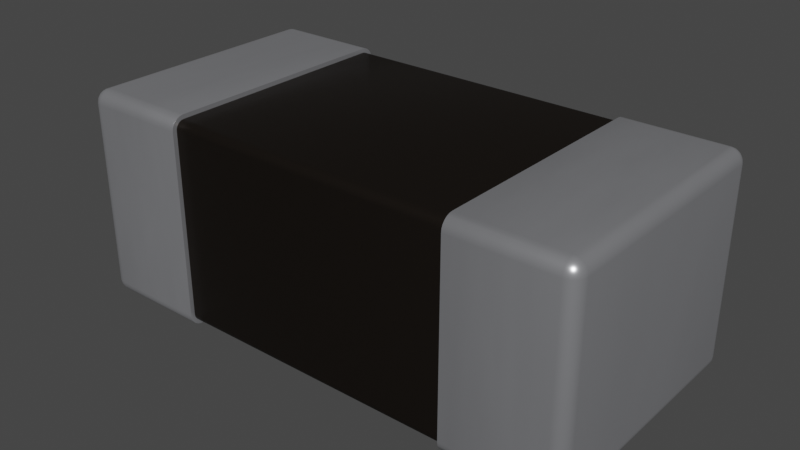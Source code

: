 # Source: BEADC3216X130N.blend  (saved by Blender 4.1.23; exported with 4.5.12 LTS)
import bpy
from mathutils import Matrix  # noqa: F401  (used for matrix-valued properties, if any)

bpy.ops.wm.read_factory_settings(use_empty=True)
scene = bpy.context.scene
scene.name = 'Scene'

# ---- collections
col_collection = bpy.data.collections.new('Collection'); scene.collection.children.link(col_collection)

# ---- materials (node trees are filled in below, after node groups)
mat_metal_pins = bpy.data.materials.new('metal_pins')
mat_metal_pins.use_transparent_shadow = False
mat_metal_pins.preview_render_type = 'CUBE'
mat_res_ceramic = bpy.data.materials.new('res_ceramic')
mat_res_ceramic.use_transparent_shadow = False
mat_res_ceramic.preview_render_type = 'CUBE'

# ---- node groups
ng_auto_smooth = bpy.data.node_groups.new('Auto Smooth', 'GeometryNodeTree')
_s = ng_auto_smooth.interface.new_socket(name='Geometry', in_out='OUTPUT', socket_type='NodeSocketGeometry')
_s = ng_auto_smooth.interface.new_socket(name='Geometry', in_out='INPUT', socket_type='NodeSocketGeometry')
_s = ng_auto_smooth.interface.new_socket(name='Angle', in_out='INPUT', socket_type='NodeSocketFloat')
_s.subtype = 'ANGLE'
_s.min_value = 0.0
_s.max_value = 3.142
ng_auto_smooth.is_modifier = True
_N = ng_auto_smooth.nodes; _L = ng_auto_smooth.links
n0 = _N.new('NodeGroupOutput'); n0.name = 'Group Output'; n0.location = (480, -100)
n1 = _N.new('NodeGroupInput'); n1.name = 'Group Input'; n1.location = (-420, -300)
n2 = _N.new('NodeGroupInput'); n2.name = 'Group Input.001'; n2.location = (-60, -100)
n3 = _N.new('GeometryNodeSetShadeSmooth'); n3.name = 'Set Shade Smooth'; n3.location = (120, -100)
n3.domain = 'EDGE'
n4 = _N.new('GeometryNodeSetShadeSmooth'); n4.name = 'Set Shade Smooth.001'; n4.location = (300, -100)
n5 = _N.new('GeometryNodeInputMeshEdgeAngle'); n5.name = 'Edge Angle'; n5.location = (-420, -220)
n6 = _N.new('GeometryNodeInputEdgeSmooth'); n6.name = 'Is Edge Smooth'; n6.location = (-60, -160)
n7 = _N.new('GeometryNodeInputShadeSmooth'); n7.name = 'Is Face Smooth'; n7.location = (-240, -340)
n8 = _N.new('FunctionNodeBooleanMath'); n8.name = 'Boolean Math'; n8.location = (-60, -220)
n9 = _N.new('FunctionNodeCompare'); n9.name = 'Compare'; n9.location = (-240, -180)
n9.operation = 'LESS_EQUAL'
_L.new(n5.outputs[0], n9.inputs[0])
_L.new(n4.outputs[0], n0.inputs[0])
_L.new(n1.outputs[1], n9.inputs[1])
_L.new(n9.outputs[0], n8.inputs[0])
_L.new(n7.outputs[0], n8.inputs[1])
_L.new(n2.outputs[0], n3.inputs[0])
_L.new(n6.outputs[0], n3.inputs[1])
_L.new(n3.outputs[0], n4.inputs[0])
_L.new(n8.outputs[0], n3.inputs[2])
n0.is_active_output = True

# ---- material node trees
mat_metal_pins.use_nodes = True; mat_metal_pins.node_tree.nodes.clear()
_N = mat_metal_pins.node_tree.nodes; _L = mat_metal_pins.node_tree.links
n0 = _N.new('ShaderNodeMapping'); n0.name = 'Mapping'; n0.location = (-1447, -91)
n0.inputs[3].default_value = (4.8, 1.2, 1.1)
n1 = _N.new('ShaderNodeBsdfPrincipled'); n1.name = 'Principled BSDF'; n1.location = (-560, 254)
n1.distribution = 'GGX'
n1.subsurface_method = 'BURLEY'
n1.inputs[1].default_value = 0.7818
n1.inputs[2].default_value = 0.2886
n1.inputs[3].default_value = 1.45
n1.inputs[13].default_value = 0.0
n1.inputs[27].default_value = (0.0, 0.0, 0.0, 1.0)
n1.inputs[28].default_value = 1.0
n2 = _N.new('ShaderNodeOutputMaterial'); n2.name = 'Material Output.002'; n2.location = (-205, 253)
n2.width = 213
n3 = _N.new('ShaderNodeTexNoise'); n3.name = 'Noise Texture.002'; n3.location = (-1228, -73)
n3.inputs[2].default_value = 0.1
n3.inputs[3].default_value = 7.0
n3.inputs[4].default_value = 0.6
n3.inputs[8].default_value = 0.4
n4 = _N.new('ShaderNodeTexCoord'); n4.name = 'Texture Coordinate'; n4.location = (-1636, -116)
n5 = _N.new('ShaderNodeMix'); n5.name = 'Mix.001'; n5.location = (-921, 45)
n5.data_type = 'RGBA'
n5.inputs[6].default_value = (0.9398, 0.9547, 1.0, 1.0)
n5.inputs[7].default_value = (0.13, 0.1259, 0.1359, 1.0)
n6 = _N.new('ShaderNodeBump'); n6.name = 'Bump.001'; n6.location = (-1001, -227)
n6.inputs[0].default_value = 0.05
n6.inputs[1].default_value = 0.01
n6.inputs[2].default_value = 1.0
_L.new(n1.outputs[0], n2.inputs[0])
_L.new(n3.outputs[0], n6.inputs[3])
_L.new(n0.outputs[0], n3.inputs[0])
_L.new(n3.outputs[0], n5.inputs[0])
_L.new(n4.outputs[3], n0.inputs[0])
_L.new(n5.outputs[2], n1.inputs[0])
_L.new(n6.outputs[0], n1.inputs[5])
n2.is_active_output = True
mat_res_ceramic.use_nodes = True; mat_res_ceramic.node_tree.nodes.clear()
_N = mat_res_ceramic.node_tree.nodes; _L = mat_res_ceramic.node_tree.links
n0 = _N.new('ShaderNodeBsdfPrincipled'); n0.name = 'Principled BSDF'; n0.location = (10, 300)
n0.distribution = 'GGX'
n0.subsurface_method = 'BURLEY'
n0.inputs[0].default_value = (0.01731, 0.01365, 0.01099, 1.0)
n0.inputs[1].default_value = 0.5
n0.inputs[2].default_value = 0.2705
n0.inputs[3].default_value = 1.0
n0.inputs[14].default_value = (0.9777, 0.9776, 0.9775, 1.0)
n0.inputs[20].default_value = 0.06636
n0.inputs[27].default_value = (0.0, 0.0, 0.0, 1.0)
n0.inputs[28].default_value = 1.0
n1 = _N.new('ShaderNodeOutputMaterial'); n1.name = 'Material Output'; n1.location = (300, 300)
_L.new(n0.outputs[0], n1.inputs[0])
n1.is_active_output = True

# ---- world
world_world = bpy.data.worlds.new('World'); scene.world = world_world
world_world.use_nodes = True; world_world.node_tree.nodes.clear()
_N = world_world.node_tree.nodes; _L = world_world.node_tree.links
n0 = _N.new('ShaderNodeOutputWorld'); n0.name = 'World Output'; n0.location = (300, 300)
n1 = _N.new('ShaderNodeBackground'); n1.name = 'Background'; n1.location = (10, 300)
n1.inputs[0].default_value = (0.05088, 0.05088, 0.05088, 1.0)
_L.new(n1.outputs[0], n0.inputs[0])
n0.is_active_output = True
world_world.color = (0.05088, 0.05088, 0.05088)
world_world.use_sun_shadow = False
world_world.sun_shadow_jitter_overblur = 0.0

# ---- meshes
me_shape_9_indexedfaceset_006 = bpy.data.meshes.new('SHAPE_9_IndexedFaceSet.006')
me_shape_9_indexedfaceset_006.from_pydata([(-0.3543, 0.009225, 0.3057), (-0.3543, 0.001073, 0.2916), (-0.5984, 0.00422, 0.2992), (-0.6299, 0.0315, -0.2835), (-0.3543, 0.4803, 0.3149), (-0.3543, 0.0315, 0.3149), (-0.5984, 0.0315, 0.3149), (-0.3543, 0.02334, 0.3139), (-0.3543, 0.01575, 0.3107), (-0.3543, 0.00422, 0.2992), (-0.3543, 0.5026, 0.3057), (-0.3543, 0.4961, 0.3107), (-0.3543, 0.5118, -0.2835), (-0.3543, 0.5026, -0.3058), (-0.3543, 0.001073, -0.2916), (-0.3543, 0.00422, -0.2992), (-0.3543, 0.009225, -0.3058), (-0.3543, 0.01575, -0.3108), (-0.3543, 0.02334, -0.3139), (-0.5984, 0.4803, -0.315), (-0.3543, 0.0315, -0.315), (-0.5984, 0.5118, -0.2835), (-0.3543, -1.205e-12, 0.2834), (-0.3543, 0.5118, 0.2834), (-0.3543, 0.5107, 0.2916), (-0.3543, 0.5076, 0.2992), (-0.3543, 0.4885, 0.3139), (-0.5984, 0.4803, 0.3149), (-0.5984, 0.4885, 0.3139), (-0.5984, 0.4961, 0.3107), (-0.6141, 0.0315, 0.3107), (-0.6299, 0.4803, 0.2834), (-0.6288, 0.4803, 0.2916), (-0.6141, 0.4803, 0.3107), (-0.6065, 0.4803, 0.3139), (-0.6257, 0.4803, 0.2992), (-0.6207, 0.4803, 0.3057), (-0.5984, 0.5026, 0.3057), (-0.5984, 0.5076, 0.2992), (-0.5984, 0.5107, 0.2916), (-0.5984, 0.5118, 0.2834), (-0.6288, 0.4885, 0.2834), (-0.6257, 0.4961, 0.2834), (-0.6065, 0.5107, 0.2834), (-0.628, 0.49, 0.2881), (-0.6251, 0.49, 0.297), (-0.6196, 0.49, 0.3046), (-0.6226, 0.4988, 0.2913), (-0.612, 0.49, 0.3101), (-0.619, 0.4988, 0.2984), (-0.6167, 0.5058, 0.2863), (-0.6031, 0.49, 0.313), (-0.6134, 0.4988, 0.3041), (-0.6149, 0.5058, 0.2918), (-0.6063, 0.4988, 0.3077), (-0.6115, 0.5058, 0.2965), (-0.6077, 0.5103, 0.2864), (-0.6068, 0.5058, 0.2999), (-0.6063, 0.5103, 0.2892), (-0.6013, 0.5058, 0.3017), (-0.6041, 0.5103, 0.2913), (-0.6014, 0.5103, 0.2927), (-0.5984, -1.205e-12, 0.2834), (-0.5984, 0.001073, 0.2916), (-0.5984, 0.009225, 0.3057), (-0.5984, 0.01575, 0.3107), (-0.5984, 0.02334, 0.3139), (-0.6065, 0.0315, 0.3139), (-0.6207, 0.0315, 0.3057), (-0.6257, 0.0315, 0.2992), (-0.6288, 0.0315, 0.2916), (-0.6299, 0.0315, 0.2834), (-0.6065, 0.001073, 0.2834), (-0.6257, 0.01575, 0.2834), (-0.6288, 0.02334, 0.2834), (-0.608, 0.001542, 0.285), (-0.6071, 0.001542, 0.2879), (-0.6053, 0.001542, 0.2903), (-0.616, 0.006015, 0.2892), (-0.6028, 0.001542, 0.2921), (-0.6134, 0.006015, 0.2943), (-0.6236, 0.01298, 0.2874), (-0.5999, 0.001542, 0.293), (-0.6093, 0.006015, 0.2984), (-0.6211, 0.01298, 0.295), (-0.6041, 0.006015, 0.301), (-0.6164, 0.01298, 0.3015), (-0.6269, 0.02176, 0.2927), (-0.61, 0.01298, 0.3061), (-0.6226, 0.02176, 0.301), (-0.6024, 0.01298, 0.3086), (-0.616, 0.02176, 0.3077), (-0.6077, 0.02176, 0.3119), (-0.3543, 0.4803, -0.315), (-0.3543, 0.4885, -0.3139), (-0.3543, 0.4961, -0.3108), (-0.3543, 0.5076, -0.2992), (-0.3543, 0.5107, -0.2916), (-0.5984, 0.4961, -0.3108), (-0.6207, 0.5026, 0.2834), (-0.6141, 0.5076, 0.2834), (-0.6257, 0.4961, -0.2835), (-0.6141, 0.00422, 0.2834), (-0.6207, 0.009225, 0.2834), (-0.6065, 0.001073, -0.2835), (-0.6141, 0.00422, -0.2835), (-0.6207, 0.009225, -0.2835), (-0.6257, 0.01575, -0.2835), (-0.3543, -1.205e-12, -0.2835), (-0.5984, -1.205e-12, -0.2835), (-0.5984, 0.02334, -0.3139), (-0.6288, 0.4885, -0.2835), (-0.6207, 0.5026, -0.2835), (-0.6141, 0.5076, -0.2835), (-0.6065, 0.5107, -0.2835), (-0.5984, 0.5107, -0.2916), (-0.5984, 0.5076, -0.2992), (-0.5984, 0.5026, -0.3058), (-0.5984, 0.4885, -0.3139), (-0.6288, 0.4803, -0.2916), (-0.6141, 0.4803, -0.3108), (-0.6065, 0.4803, -0.3139), (-0.5984, 0.49, -0.3134), (-0.6086, 0.49, -0.3116), (-0.594, 0.4988, -0.3086), (-0.5865, 0.5058, -0.2977), (-0.5893, 0.5103, -0.2868), (-0.6177, 0.49, -0.3064), (-0.6028, 0.4988, -0.3086), (-0.5921, 0.5058, -0.3009), (-0.5909, 0.5103, -0.2897), (-0.6243, 0.49, -0.2985), (-0.6111, 0.4988, -0.3056), (-0.5984, 0.5058, -0.302), (-0.5935, 0.5103, -0.2919), (-0.6279, 0.49, -0.2887), (-0.6179, 0.4988, -0.2999), (-0.6047, 0.5058, -0.3009), (-0.5967, 0.5103, -0.2931), (-0.6223, 0.4988, -0.2922), (-0.6103, 0.5058, -0.2977), (-0.6001, 0.5103, -0.2931), (-0.6144, 0.5058, -0.2927), (-0.6033, 0.5103, -0.2919), (-0.6166, 0.5058, -0.2867), (-0.6059, 0.5103, -0.2897), (-0.6075, 0.5103, -0.2868), (-0.5984, 0.0315, -0.315), (-0.5984, 0.01575, -0.3108), (-0.5984, 0.009225, -0.3058), (-0.5984, 0.00422, -0.2992), (-0.5984, 0.001073, -0.2916), (-0.6288, 0.02334, -0.2835), (-0.6207, 0.0315, -0.3058), (-0.59, 0.001542, -0.2884), (-0.5921, 0.001542, -0.2909), (-0.5951, 0.001542, -0.2926), (-0.5984, 0.001542, -0.2932), (-0.5891, 0.006015, -0.2995), (-0.6017, 0.001542, -0.2926), (-0.5952, 0.006015, -0.3017), (-0.6047, 0.001542, -0.2909), (-0.6016, 0.006015, -0.3017), (-0.5897, 0.01298, -0.3074), (-0.6068, 0.001542, -0.2884), (-0.6077, 0.006015, -0.2995), (-0.5984, 0.01298, -0.309), (-0.608, 0.001542, -0.2852), (-0.6126, 0.006015, -0.2954), (-0.6071, 0.01298, -0.3074), (-0.5932, 0.02176, -0.313), (-0.6158, 0.006015, -0.2898), (-0.6148, 0.01298, -0.303), (-0.6036, 0.02176, -0.313), (-0.6205, 0.01298, -0.2962), (-0.6134, 0.02176, -0.3094), (-0.6235, 0.01298, -0.2879), (-0.6213, 0.02176, -0.3027), (-0.6265, 0.02176, -0.2937), (-0.6299, 0.4803, -0.2835), (-0.6257, 0.4803, -0.2992), (-0.6207, 0.4803, -0.3058), (-0.6065, 0.0315, -0.3139), (-0.6141, 0.0315, -0.3108), (-0.6257, 0.0315, -0.2992), (-0.6288, 0.0315, -0.2916), (0.6299, 0.4803, -0.2835), (0.3544, -1.205e-12, -0.2835), (0.3544, 0.001073, -0.2916), (0.3544, 0.00422, -0.2992), (0.3544, 0.009225, -0.3058), (0.3544, 0.02334, -0.3139), (0.3544, 0.4961, -0.3108), (0.3544, 0.5026, -0.3058), (0.3544, 0.5118, -0.2835), (0.3544, 0.5107, 0.2916), (0.3544, 0.5076, 0.2992), (0.3544, 0.5026, 0.3057), (0.3544, 0.4885, 0.3139), (0.3544, 0.4803, 0.3149), (0.3544, 0.01575, 0.3107), (0.3544, 0.009225, 0.3057), (0.3544, 0.00422, 0.2992), (0.3544, 0.0315, -0.315), (0.5985, 0.0315, -0.315), (0.3544, 0.4803, -0.315), (0.5985, 0.5118, -0.2835), (0.3544, -1.205e-12, 0.2834), (0.5985, -1.205e-12, 0.2834), (0.3544, 0.5118, 0.2834), (0.3544, 0.4961, 0.3107), (0.5985, 0.4803, 0.3149), (0.5985, 0.4885, 0.3139), (0.5985, 0.5107, 0.2916), (0.5985, 0.0315, 0.3149), (0.6142, 0.0315, 0.3107), (0.6257, 0.0315, 0.2992), (0.6289, 0.4803, 0.2916), (0.6257, 0.4803, 0.2992), (0.6207, 0.4803, 0.3057), (0.6142, 0.4803, 0.3107), (0.3544, 0.0315, 0.3149), (0.3544, 0.02334, 0.3139), (0.3544, 0.001073, 0.2916), (0.5985, 0.001073, 0.2916), (0.5985, 0.01575, 0.3107), (0.5985, 0.02334, 0.3139), (0.6299, 0.4803, 0.2834), (0.6066, 0.4803, 0.3139), (0.6289, 0.4885, 0.2834), (0.6257, 0.4961, 0.2834), (0.6142, 0.5076, 0.2834), (0.5985, 0.5118, 0.2834), (0.5985, 0.4961, 0.3107), (0.5985, 0.5026, 0.3057), (0.5985, 0.5076, 0.2992), (0.6081, 0.5103, 0.285), (0.6071, 0.5103, 0.2879), (0.6053, 0.5103, 0.2903), (0.6161, 0.5058, 0.2892), (0.6029, 0.5103, 0.2921), (0.6134, 0.5058, 0.2943), (0.6236, 0.4988, 0.2874), (0.6, 0.5103, 0.293), (0.6093, 0.5058, 0.2984), (0.6212, 0.4988, 0.295), (0.6042, 0.5058, 0.301), (0.6165, 0.4988, 0.3015), (0.6269, 0.49, 0.2927), (0.61, 0.4988, 0.3061), (0.6227, 0.49, 0.301), (0.6024, 0.4988, 0.3086), (0.6161, 0.49, 0.3077), (0.6077, 0.49, 0.3119), (0.5985, 0.00422, 0.2992), (0.5985, 0.009225, 0.3057), (0.6066, 0.001073, 0.2834), (0.6207, 0.009225, 0.2834), (0.6066, 0.0315, 0.3139), (0.6207, 0.0315, 0.3057), (0.6289, 0.0315, 0.2916), (0.628, 0.02176, 0.2881), (0.6251, 0.02176, 0.297), (0.6196, 0.02176, 0.3046), (0.6227, 0.01298, 0.2913), (0.6121, 0.02176, 0.3101), (0.6191, 0.01298, 0.2984), (0.6167, 0.006015, 0.2863), (0.6031, 0.02176, 0.313), (0.6134, 0.01298, 0.3041), (0.6149, 0.006015, 0.2918), (0.6063, 0.01298, 0.3077), (0.6115, 0.006015, 0.2965), (0.6077, 0.001542, 0.2864), (0.6069, 0.006015, 0.2999), (0.6063, 0.001542, 0.2892), (0.6013, 0.006015, 0.3017), (0.6042, 0.001542, 0.2913), (0.6015, 0.001542, 0.2927), (0.3544, 0.4885, -0.3139), (0.3544, 0.5076, -0.2992), (0.3544, 0.5107, -0.2916), (0.5985, 0.5107, -0.2916), (0.5985, 0.5026, -0.3058), (0.6207, 0.5026, 0.2834), (0.6066, 0.5107, 0.2834), (0.6289, 0.4885, -0.2835), (0.6142, 0.5076, -0.2835), (0.6142, 0.00422, 0.2834), (0.6257, 0.01575, 0.2834), (0.6289, 0.02334, 0.2834), (0.6299, 0.0315, 0.2834), (0.6142, 0.00422, -0.2835), (0.6207, 0.009225, -0.2835), (0.6257, 0.01575, -0.2835), (0.6289, 0.02334, -0.2835), (0.3544, 0.01575, -0.3108), (0.5985, 0.02334, -0.3139), (0.5985, 0.001073, -0.2916), (0.6257, 0.4961, -0.2835), (0.6207, 0.5026, -0.2835), (0.6066, 0.5107, -0.2835), (0.6289, 0.4803, -0.2916), (0.6257, 0.4803, -0.2992), (0.6207, 0.4803, -0.3058), (0.6066, 0.4803, -0.3139), (0.5985, 0.5076, -0.2992), (0.5985, 0.4961, -0.3108), (0.5985, 0.4885, -0.3139), (0.59, 0.5103, -0.2884), (0.5922, 0.5103, -0.2909), (0.5951, 0.5103, -0.2926), (0.5985, 0.5103, -0.2932), (0.6018, 0.5103, -0.2926), (0.5952, 0.5058, -0.3017), (0.6047, 0.5103, -0.2909), (0.6017, 0.5058, -0.3017), (0.5897, 0.4988, -0.3074), (0.6069, 0.5103, -0.2884), (0.6077, 0.5058, -0.2995), (0.5985, 0.4988, -0.309), (0.608, 0.5103, -0.2852), (0.6126, 0.5058, -0.2954), (0.6072, 0.4988, -0.3074), (0.5933, 0.49, -0.313), (0.6158, 0.5058, -0.2898), (0.6148, 0.4988, -0.303), (0.6037, 0.49, -0.313), (0.6205, 0.4988, -0.2962), (0.6134, 0.49, -0.3094), (0.6235, 0.4988, -0.2879), (0.6214, 0.49, -0.3027), (0.6266, 0.49, -0.2937), (0.5985, -1.205e-12, -0.2835), (0.5985, 0.01575, -0.3108), (0.5985, 0.009225, -0.3058), (0.5985, 0.00422, -0.2992), (0.6066, 0.0315, -0.3139), (0.6207, 0.0315, -0.3058), (0.6289, 0.0315, -0.2916), (0.6066, 0.001073, -0.2835), (0.5985, 0.02176, -0.3134), (0.6087, 0.02176, -0.3116), (0.594, 0.01298, -0.3086), (0.5866, 0.006015, -0.2977), (0.5893, 0.001542, -0.2868), (0.6177, 0.02176, -0.3064), (0.6029, 0.01298, -0.3086), (0.5921, 0.006015, -0.3009), (0.591, 0.001542, -0.2897), (0.6244, 0.02176, -0.2985), (0.6112, 0.01298, -0.3056), (0.5985, 0.006015, -0.302), (0.5936, 0.001542, -0.2919), (0.628, 0.02176, -0.2887), (0.618, 0.01298, -0.2999), (0.6048, 0.006015, -0.3009), (0.5968, 0.001542, -0.2931), (0.6224, 0.01298, -0.2922), (0.6104, 0.006015, -0.2977), (0.6001, 0.001542, -0.2931), (0.6145, 0.006015, -0.2927), (0.6033, 0.001542, -0.2919), (0.6167, 0.006015, -0.2867), (0.6059, 0.001542, -0.2897), (0.6076, 0.001542, -0.2868), (0.6142, 0.4803, -0.3108), (0.5985, 0.4803, -0.315), (0.6299, 0.0315, -0.2835), (0.6142, 0.0315, -0.3108), (0.6257, 0.0315, -0.2992), (0.3544, 0.4952, 0.2983), (0.3544, 0.4908, 0.3016), (0.3544, 0.4857, 0.3037), (0.3544, 0.4803, 0.3044), (0.3544, 0.02606, 0.3037), (0.3544, 0.021, 0.3016), (0.3544, 0.01331, 0.2939), (0.3544, 0.01121, -0.2889), (0.3544, 0.01331, -0.294), (0.3544, 0.01665, -0.2983), (0.3544, 0.0315, -0.3045), (0.3544, 0.4857, -0.3038), (0.3544, 0.4908, -0.3017), (0.3544, 0.4952, -0.2983), (0.3544, 0.4985, -0.294), (0.3544, 0.5006, -0.2889), (-0.3543, 0.0315, 0.3044), (-0.3543, 0.02606, 0.3037), (-0.3543, 0.021, 0.3016), (-0.3543, 0.01331, 0.2939), (-0.3543, 0.0105, -0.2835), (-0.3543, 0.01331, -0.294), (-0.3543, 0.0315, -0.3045), (-0.3543, 0.4803, -0.3045), (-0.3543, 0.4857, -0.3038), (-0.3543, 0.4908, -0.3017), (-0.3543, 0.5006, -0.2889), (-0.3543, 0.5013, -0.2835), (-0.3543, 0.4985, 0.2939), (-0.3543, 0.4952, 0.2983), (0.3544, 0.5013, -0.2835), (0.3544, 0.4803, -0.3045), (-0.3543, 0.4952, -0.2983), (-0.3543, 0.4985, -0.294), (0.3544, 0.0105, -0.2835), (0.3544, 0.021, -0.3017), (0.3544, 0.02606, -0.3038), (-0.3543, 0.01121, -0.2889), (-0.3543, 0.01665, -0.2983), (-0.3543, 0.021, -0.3017), (-0.3543, 0.02606, -0.3038), (0.3544, 0.0105, 0.2834), (0.3544, 0.01665, 0.2983), (0.3544, 0.01121, 0.2889), (-0.3543, 0.01665, 0.2983), (-0.3543, 0.01121, 0.2889), (-0.3543, 0.0105, 0.2834), (0.3544, 0.0315, 0.3044), (0.3544, 0.5013, 0.2834), (0.3544, 0.5006, 0.2889), (0.3544, 0.4985, 0.2939), (-0.3543, 0.5013, 0.2834), (-0.3543, 0.5006, 0.2889), (-0.3543, 0.4908, 0.3016), (-0.3543, 0.4857, 0.3037), (-0.3543, 0.4803, 0.3044)], [], [(7, 5, 6), (7, 6, 66), (8, 66, 65), (8, 7, 66), (0, 65, 64), (0, 8, 65), (9, 64, 2), (9, 0, 64), (1, 2, 63), (1, 9, 2), (22, 63, 62), (22, 1, 63), (179, 71, 31), (179, 3, 71), (27, 5, 4), (27, 6, 5), (108, 14, 15), (20, 15, 16), (20, 16, 17), (20, 17, 18), (20, 108, 15), (95, 93, 94), (97, 95, 13), (97, 13, 96), (12, 20, 93), (12, 93, 95), (12, 108, 20), (12, 95, 97), (8, 0, 9), (7, 9, 1), (7, 1, 22), (7, 8, 9), (5, 7, 22), (23, 22, 108), (23, 108, 12), (4, 22, 23), (4, 5, 22), (11, 23, 24), (11, 26, 4), (11, 4, 23), (10, 24, 25), (10, 11, 24), (93, 147, 19), (93, 20, 147), (23, 12, 21), (23, 21, 40), (22, 109, 108), (22, 62, 109), (28, 4, 26), (28, 27, 4), (29, 26, 11), (29, 28, 26), (37, 11, 10), (37, 29, 11), (38, 10, 25), (38, 37, 10), (39, 25, 24), (39, 38, 25), (40, 24, 23), (40, 39, 24), (67, 6, 27), (67, 27, 34), (30, 34, 33), (30, 67, 34), (68, 33, 36), (68, 30, 33), (69, 36, 35), (69, 68, 36), (70, 35, 32), (70, 69, 35), (71, 32, 31), (71, 70, 32), (41, 31, 32), (28, 34, 27), (44, 42, 41), (44, 41, 32), (45, 32, 35), (45, 44, 32), (46, 35, 36), (46, 36, 33), (46, 45, 35), (47, 99, 42), (47, 42, 44), (47, 44, 45), (48, 33, 34), (48, 46, 33), (49, 47, 45), (49, 45, 46), (50, 100, 99), (50, 99, 47), (51, 28, 29), (51, 34, 28), (51, 48, 34), (52, 49, 46), (52, 46, 48), (53, 47, 49), (53, 50, 47), (54, 29, 37), (54, 52, 48), (54, 51, 29), (54, 48, 51), (55, 49, 52), (55, 53, 49), (56, 43, 100), (56, 40, 43), (56, 100, 50), (56, 50, 53), (57, 52, 54), (57, 55, 52), (58, 40, 56), (58, 53, 55), (58, 56, 53), (59, 37, 38), (59, 54, 37), (59, 57, 54), (60, 40, 58), (60, 55, 57), (60, 58, 55), (61, 38, 39), (61, 39, 40), (61, 40, 60), (61, 59, 38), (61, 57, 59), (61, 60, 57), (70, 71, 74), (6, 67, 66), (75, 72, 62), (75, 102, 72), (76, 75, 62), (77, 76, 62), (78, 103, 102), (78, 75, 76), (78, 102, 75), (79, 77, 62), (80, 76, 77), (80, 78, 76), (81, 73, 103), (81, 103, 78), (82, 62, 63), (82, 63, 2), (82, 79, 62), (83, 77, 79), (83, 80, 77), (84, 78, 80), (84, 81, 78), (85, 2, 64), (85, 83, 79), (85, 82, 2), (85, 79, 82), (86, 80, 83), (86, 84, 80), (87, 69, 70), (87, 74, 73), (87, 70, 74), (87, 73, 81), (87, 81, 84), (88, 83, 85), (88, 86, 83), (89, 68, 69), (89, 69, 87), (89, 84, 86), (89, 87, 84), (90, 64, 65), (90, 88, 85), (90, 85, 64), (91, 30, 68), (91, 68, 89), (91, 86, 88), (91, 89, 86), (92, 65, 66), (92, 67, 30), (92, 66, 67), (92, 30, 91), (92, 90, 65), (92, 88, 90), (92, 91, 88), (94, 93, 19), (94, 19, 118), (95, 118, 98), (95, 94, 118), (13, 117, 116), (13, 98, 117), (13, 95, 98), (96, 13, 116), (97, 116, 115), (97, 96, 116), (12, 115, 21), (12, 97, 115), (111, 31, 41), (111, 179, 31), (101, 41, 42), (101, 111, 41), (112, 42, 99), (112, 101, 42), (113, 99, 100), (113, 112, 99), (114, 100, 43), (114, 113, 100), (21, 43, 40), (21, 114, 43), (71, 3, 152), (74, 152, 107), (74, 71, 152), (73, 107, 106), (73, 74, 107), (103, 106, 105), (103, 73, 106), (102, 105, 104), (102, 103, 105), (72, 104, 109), (72, 102, 104), (62, 72, 109), (110, 20, 18), (110, 147, 20), (148, 18, 17), (148, 110, 18), (149, 17, 16), (149, 148, 17), (150, 16, 15), (150, 149, 16), (151, 15, 14), (151, 150, 15), (109, 14, 108), (109, 151, 14), (111, 119, 179), (122, 98, 118), (122, 118, 19), (122, 19, 121), (123, 121, 120), (123, 122, 121), (124, 117, 98), (124, 98, 122), (125, 116, 117), (126, 115, 116), (127, 120, 181), (127, 123, 120), (128, 122, 123), (128, 124, 122), (129, 125, 117), (129, 117, 124), (130, 21, 115), (130, 116, 125), (130, 126, 116), (130, 115, 126), (131, 180, 119), (131, 181, 180), (131, 127, 181), (132, 128, 123), (132, 123, 127), (133, 129, 124), (133, 124, 128), (134, 21, 130), (134, 125, 129), (134, 130, 125), (135, 111, 101), (135, 119, 111), (135, 131, 119), (136, 127, 131), (136, 132, 127), (137, 128, 132), (137, 133, 128), (138, 21, 134), (138, 129, 133), (138, 134, 129), (139, 101, 112), (139, 136, 131), (139, 135, 101), (139, 131, 135), (140, 132, 136), (140, 137, 132), (141, 138, 133), (141, 133, 137), (141, 21, 138), (142, 136, 139), (142, 140, 136), (143, 21, 141), (143, 137, 140), (143, 141, 137), (144, 112, 113), (144, 139, 112), (144, 142, 139), (145, 143, 140), (145, 21, 143), (145, 140, 142), (146, 144, 113), (146, 142, 144), (146, 21, 145), (146, 113, 114), (146, 114, 21), (146, 145, 142), (3, 185, 152), (154, 150, 151), (154, 151, 109), (155, 154, 109), (155, 150, 154), (156, 155, 109), (157, 156, 109), (158, 149, 150), (158, 155, 156), (158, 150, 155), (159, 157, 109), (160, 156, 157), (160, 158, 156), (161, 159, 109), (162, 160, 157), (162, 157, 159), (163, 148, 149), (163, 149, 158), (163, 158, 160), (164, 161, 109), (165, 159, 161), (165, 162, 159), (166, 160, 162), (166, 163, 160), (167, 109, 104), (167, 104, 105), (167, 164, 109), (168, 161, 164), (168, 165, 161), (169, 162, 165), (169, 166, 162), (170, 147, 110), (170, 110, 148), (170, 148, 163), (170, 163, 166), (171, 105, 106), (171, 168, 164), (171, 167, 105), (171, 164, 167), (172, 165, 168), (172, 169, 165), (173, 182, 147), (173, 147, 170), (173, 166, 169), (173, 170, 166), (174, 168, 171), (174, 172, 168), (175, 183, 182), (175, 153, 183), (175, 182, 173), (175, 169, 172), (175, 173, 169), (176, 106, 107), (176, 171, 106), (176, 174, 171), (177, 175, 172), (177, 184, 153), (177, 153, 175), (177, 172, 174), (178, 176, 107), (178, 174, 176), (178, 177, 174), (178, 107, 152), (178, 185, 184), (178, 184, 177), (178, 152, 185), (185, 179, 119), (185, 119, 180), (185, 3, 179), (184, 180, 181), (184, 185, 180), (153, 184, 181), (183, 181, 120), (183, 153, 181), (182, 120, 121), (182, 183, 120), (147, 121, 19), (147, 182, 121), (368, 227, 291), (368, 186, 227), (214, 199, 221), (214, 211, 199), (205, 192, 279), (205, 193, 192), (205, 280, 193), (205, 281, 280), (205, 194, 281), (189, 296, 190), (189, 191, 296), (189, 203, 191), (188, 203, 189), (187, 205, 203), (187, 194, 205), (187, 203, 188), (197, 195, 209), (197, 196, 195), (210, 197, 209), (199, 198, 210), (199, 210, 209), (207, 209, 194), (207, 194, 187), (221, 209, 207), (221, 199, 209), (200, 222, 221), (200, 207, 223), (200, 221, 207), (201, 223, 202), (201, 200, 223), (203, 367, 204), (203, 205, 367), (232, 194, 209), (232, 206, 194), (208, 187, 333), (208, 207, 187), (213, 209, 195), (213, 232, 209), (235, 195, 196), (235, 196, 197), (235, 213, 195), (234, 197, 210), (234, 235, 197), (233, 234, 210), (212, 210, 198), (212, 198, 199), (212, 233, 210), (211, 212, 199), (291, 227, 217), (260, 291, 217), (216, 217, 218), (216, 218, 219), (216, 260, 217), (259, 216, 219), (215, 219, 220), (215, 220, 228), (215, 259, 219), (258, 228, 211), (258, 215, 228), (214, 258, 211), (207, 208, 224), (223, 224, 254), (223, 207, 224), (202, 254, 255), (202, 223, 254), (201, 255, 225), (201, 202, 255), (200, 225, 226), (200, 201, 225), (222, 226, 214), (222, 200, 226), (221, 222, 214), (217, 227, 229), (211, 228, 212), (236, 231, 285), (236, 285, 232), (237, 236, 232), (238, 237, 232), (239, 284, 231), (239, 236, 237), (239, 231, 236), (240, 238, 232), (241, 237, 238), (241, 239, 237), (242, 230, 284), (242, 284, 239), (243, 213, 235), (243, 232, 213), (243, 240, 232), (244, 238, 240), (244, 241, 238), (245, 239, 241), (245, 242, 239), (246, 235, 234), (246, 244, 240), (246, 243, 235), (246, 240, 243), (247, 241, 244), (247, 245, 241), (248, 218, 217), (248, 229, 230), (248, 230, 242), (248, 217, 229), (248, 242, 245), (249, 244, 246), (249, 247, 244), (250, 219, 218), (250, 245, 247), (250, 218, 248), (250, 248, 245), (251, 234, 233), (251, 246, 234), (251, 249, 246), (252, 220, 219), (252, 250, 247), (252, 219, 250), (252, 247, 249), (253, 228, 220), (253, 233, 212), (253, 212, 228), (253, 220, 252), (253, 251, 233), (253, 249, 251), (253, 252, 249), (290, 291, 260), (226, 258, 214), (261, 289, 290), (261, 290, 260), (262, 260, 216), (262, 261, 260), (263, 259, 215), (263, 216, 259), (263, 262, 216), (264, 257, 289), (264, 261, 262), (264, 289, 261), (265, 215, 258), (265, 263, 215), (266, 264, 262), (266, 262, 263), (267, 288, 257), (267, 257, 264), (268, 226, 225), (268, 265, 258), (268, 258, 226), (269, 266, 263), (269, 263, 265), (270, 267, 264), (270, 264, 266), (271, 225, 255), (271, 268, 225), (271, 265, 268), (271, 269, 265), (272, 266, 269), (272, 270, 266), (273, 208, 256), (273, 256, 288), (273, 288, 267), (273, 267, 270), (274, 269, 271), (274, 272, 269), (275, 270, 272), (275, 208, 273), (275, 273, 270), (276, 255, 254), (276, 271, 255), (276, 274, 271), (277, 208, 275), (277, 272, 274), (277, 275, 272), (278, 224, 208), (278, 254, 224), (278, 208, 277), (278, 276, 254), (278, 274, 276), (278, 277, 274), (281, 194, 206), (281, 206, 282), (280, 282, 306), (280, 281, 282), (193, 306, 283), (193, 280, 306), (192, 283, 307), (192, 193, 283), (279, 307, 308), (279, 192, 307), (205, 308, 367), (205, 279, 308), (206, 232, 285), (301, 285, 231), (301, 206, 285), (287, 231, 284), (287, 301, 231), (300, 287, 284), (299, 284, 230), (299, 300, 284), (286, 230, 229), (286, 299, 230), (186, 229, 227), (186, 286, 229), (256, 208, 333), (256, 333, 340), (288, 340, 292), (288, 256, 340), (257, 292, 293), (257, 288, 292), (289, 293, 294), (289, 257, 293), (290, 294, 295), (290, 289, 294), (291, 295, 368), (291, 290, 295), (298, 187, 188), (298, 333, 187), (336, 188, 189), (336, 298, 188), (335, 189, 190), (335, 336, 189), (334, 190, 296), (334, 335, 190), (297, 296, 191), (297, 334, 296), (204, 191, 203), (204, 297, 191), (186, 302, 286), (309, 282, 206), (309, 306, 282), (310, 283, 306), (310, 306, 309), (310, 309, 206), (311, 310, 206), (312, 311, 206), (313, 312, 206), (314, 283, 310), (314, 310, 311), (314, 311, 312), (315, 313, 206), (316, 314, 312), (316, 312, 313), (317, 307, 283), (317, 283, 314), (318, 315, 206), (319, 316, 313), (319, 313, 315), (320, 314, 316), (320, 317, 314), (321, 301, 287), (321, 206, 301), (321, 318, 206), (322, 315, 318), (322, 319, 315), (323, 316, 319), (323, 320, 316), (324, 308, 307), (324, 367, 308), (324, 307, 317), (324, 317, 320), (325, 287, 300), (325, 322, 318), (325, 321, 287), (325, 318, 321), (326, 319, 322), (326, 323, 319), (327, 305, 367), (327, 367, 324), (327, 320, 323), (327, 324, 320), (328, 322, 325), (328, 326, 322), (329, 304, 366), (329, 366, 305), (329, 305, 327), (329, 323, 326), (329, 327, 323), (330, 300, 299), (330, 325, 300), (330, 328, 325), (331, 303, 304), (331, 304, 329), (331, 326, 328), (331, 329, 326), (332, 328, 330), (332, 331, 328), (332, 299, 286), (332, 302, 303), (332, 286, 302), (332, 303, 331), (332, 330, 299), (295, 339, 368), (341, 297, 204), (341, 334, 297), (341, 204, 337), (342, 337, 369), (342, 341, 337), (343, 335, 334), (343, 334, 341), (344, 336, 335), (345, 298, 336), (346, 369, 338), (346, 342, 369), (347, 341, 342), (347, 343, 341), (348, 335, 343), (348, 344, 335), (349, 333, 298), (349, 336, 344), (349, 345, 336), (349, 298, 345), (350, 338, 370), (350, 370, 339), (350, 346, 338), (351, 342, 346), (351, 347, 342), (352, 348, 343), (352, 343, 347), (353, 333, 349), (353, 349, 344), (353, 344, 348), (354, 295, 294), (354, 339, 295), (354, 350, 339), (355, 351, 346), (355, 346, 350), (356, 347, 351), (356, 352, 347), (357, 348, 352), (357, 333, 353), (357, 353, 348), (358, 294, 293), (358, 354, 294), (358, 350, 354), (358, 355, 350), (359, 351, 355), (359, 356, 351), (360, 352, 356), (360, 357, 352), (360, 333, 357), (361, 355, 358), (361, 359, 355), (362, 333, 360), (362, 356, 359), (362, 360, 356), (363, 293, 292), (363, 358, 293), (363, 361, 358), (364, 362, 359), (364, 333, 362), (364, 359, 361), (365, 363, 292), (365, 361, 363), (365, 333, 364), (365, 364, 361), (365, 340, 333), (365, 292, 340), (337, 305, 366), (337, 367, 305), (337, 204, 367), (369, 337, 366), (338, 366, 304), (338, 369, 366), (370, 304, 303), (370, 338, 304), (339, 303, 302), (339, 370, 303), (368, 302, 186), (368, 339, 302), (402, 382, 383), (402, 383, 384), (402, 384, 385), (402, 385, 386), (402, 386, 401), (406, 407, 381), (379, 380, 406), (378, 406, 381), (378, 379, 406), (405, 381, 402), (405, 402, 401), (405, 378, 381), (372, 419, 420), (372, 420, 421), (372, 421, 371), (374, 372, 373), (374, 419, 372), (412, 374, 418), (412, 401, 419), (412, 405, 401), (412, 419, 374), (377, 414, 412), (413, 418, 375), (413, 375, 376), (413, 412, 418), (413, 377, 412), (387, 389, 388), (387, 415, 389), (387, 390, 415), (387, 416, 390), (387, 417, 416), (424, 426, 425), (400, 426, 424), (422, 387, 426), (422, 399, 423), (422, 400, 399), (422, 417, 387), (422, 426, 400), (393, 408, 391), (393, 392, 408), (393, 409, 392), (393, 410, 409), (393, 411, 410), (398, 391, 417), (398, 394, 393), (398, 417, 422), (398, 393, 391), (403, 395, 394), (403, 396, 395), (403, 397, 404), (403, 398, 397), (403, 394, 398), (401, 422, 419), (401, 398, 422), (397, 401, 386), (397, 398, 401), (404, 386, 385), (404, 397, 386), (403, 385, 384), (403, 404, 385), (396, 384, 383), (396, 403, 384), (395, 383, 382), (395, 396, 383), (394, 382, 402), (394, 395, 382), (402, 393, 394), (402, 381, 393), (411, 381, 407), (411, 393, 381), (410, 407, 406), (410, 411, 407), (409, 406, 380), (409, 410, 406), (392, 380, 379), (392, 409, 380), (408, 378, 405), (408, 379, 378), (408, 392, 379), (391, 408, 405), (412, 391, 405), (412, 417, 391), (416, 412, 414), (416, 417, 412), (390, 414, 377), (390, 416, 414), (415, 377, 413), (415, 390, 377), (389, 413, 376), (389, 415, 413), (388, 376, 375), (388, 389, 376), (387, 375, 418), (387, 388, 375), (426, 387, 418), (426, 418, 374), (425, 374, 373), (425, 426, 374), (424, 372, 371), (424, 373, 372), (424, 425, 373), (400, 424, 371), (399, 371, 421), (399, 400, 371), (423, 421, 420), (423, 399, 421), (422, 420, 419), (422, 423, 420)])
me_shape_9_indexedfaceset_006.polygons.foreach_set('use_smooth', [True] * 842)
me_shape_9_indexedfaceset_006.polygons.foreach_set('material_index', [0, 0, 0, 0, 0, 0, 0, 0, 0, 0, 0, 0, 0, 0, 0, 0, 0, 0, 0, 0, 0, 0, 0, 0, 0, 0, 0, 0, 0, 0, 0, 0, 0, 0, 0, 0, 0, 0, 0, 0, 0, 0, 0, 0, 0, 0, 0, 0, 0, 0, 0, 0, 0, 0, 0, 0, 0, 0, 0, 0, 0, 0, 0, 0, 0, 0, 0, 0, 0, 0, 0, 0, 0, 0, 0, 0, 0, 0, 0, 0, 0, 0, 0, 0, 0, 0, 0, 0, 0, 0, 0, 0, 0, 0, 0, 0, 0, 0, 0, 0, 0, 0, 0, 0, 0, 0, 0, 0, 0, 0, 0, 0, 0, 0, 0, 0, 0, 0, 0, 0, 0, 0, 0, 0, 0, 0, 0, 0, 0, 0, 0, 0, 0, 0, 0, 0, 0, 0, 0, 0, 0, 0, 0, 0, 0, 0, 0, 0, 0, 0, 0, 0, 0, 0, 0, 0, 0, 0, 0, 0, 0, 0, 0, 0, 0, 0, 0, 0, 0, 0, 0, 0, 0, 0, 0, 0, 0, 0, 0, 0, 0, 0, 0, 0, 0, 0, 0, 0, 0, 0, 0, 0, 0, 0, 0, 0, 0, 0, 0, 0, 0, 0, 0, 0, 0, 0, 0, 0, 0, 0, 0, 0, 0, 0, 0, 0, 0, 0, 0, 0, 0, 0, 0, 0, 0, 0, 0, 0, 0, 0, 0, 0, 0, 0, 0, 0, 0, 0, 0, 0, 0, 0, 0, 0, 0, 0, 0, 0, 0, 0, 0, 0, 0, 0, 0, 0, 0, 0, 0, 0, 0, 0, 0, 0, 0, 0, 0, 0, 0, 0, 0, 0, 0, 0, 0, 0, 0, 0, 0, 0, 0, 0, 0, 0, 0, 0, 0, 0, 0, 0, 0, 0, 0, 0, 0, 0, 0, 0, 0, 0, 0, 0, 0, 0, 0, 0, 0, 0, 0, 0, 0, 0, 0, 0, 0, 0, 0, 0, 0, 0, 0, 0, 0, 0, 0, 0, 0, 0, 0, 0, 0, 0, 0, 0, 0, 0, 0, 0, 0, 0, 0, 0, 0, 0, 0, 0, 0, 0, 0, 0, 0, 0, 0, 0, 0, 0, 0, 0, 0, 0, 0, 0, 0, 0, 0, 0, 0, 0, 0, 0, 0, 0, 0, 0, 0, 0, 0, 0, 0, 0, 0, 0, 0, 0, 0, 0, 0, 0, 0, 0, 0, 0, 0, 0, 0, 0, 0, 0, 0, 0, 0, 0, 0, 0, 0, 0, 0, 0, 0, 0, 0, 0, 0, 0, 0, 0, 0, 0, 0, 0, 0, 0, 0, 0, 0, 0, 0, 0, 0, 0, 0, 0, 0, 0, 0, 0, 0, 0, 0, 0, 0, 0, 0, 0, 0, 0, 0, 0, 0, 0, 0, 0, 0, 0, 0, 0, 0, 0, 0, 0, 0, 0, 0, 0, 0, 0, 0, 0, 0, 0, 0, 0, 0, 0, 0, 0, 0, 0, 0, 0, 0, 0, 0, 0, 0, 0, 0, 0, 0, 0, 0, 0, 0, 0, 0, 0, 0, 0, 0, 0, 0, 0, 0, 0, 0, 0, 0, 0, 0, 0, 0, 0, 0, 0, 0, 0, 0, 0, 0, 0, 0, 0, 0, 0, 0, 0, 0, 0, 0, 0, 0, 0, 0, 0, 0, 0, 0, 0, 0, 0, 0, 0, 0, 0, 0, 0, 0, 0, 0, 0, 0, 0, 0, 0, 0, 0, 0, 0, 0, 0, 0, 0, 0, 0, 0, 0, 0, 0, 0, 0, 0, 0, 0, 0, 0, 0, 0, 0, 0, 0, 0, 0, 0, 0, 0, 0, 0, 0, 0, 0, 0, 0, 0, 0, 0, 0, 0, 0, 0, 0, 0, 0, 0, 0, 0, 0, 0, 0, 0, 0, 0, 0, 0, 0, 0, 0, 0, 0, 0, 0, 0, 0, 0, 0, 0, 0, 0, 0, 0, 0, 0, 0, 0, 0, 0, 0, 0, 0, 0, 0, 0, 0, 0, 0, 0, 0, 0, 0, 0, 0, 0, 0, 0, 0, 0, 0, 0, 0, 0, 0, 0, 0, 0, 0, 0, 0, 0, 0, 0, 0, 0, 0, 0, 0, 0, 0, 0, 0, 0, 0, 0, 0, 0, 0, 0, 0, 0, 0, 0, 0, 0, 0, 0, 0, 0, 0, 0, 0, 0, 0, 0, 0, 0, 0, 0, 0, 0, 0, 0, 0, 0, 0, 0, 0, 0, 0, 0, 0, 0, 0, 0, 0, 0, 0, 0, 0, 0, 0, 0, 0, 0, 0, 0, 0, 1, 1, 1, 1, 1, 1, 1, 1, 1, 1, 1, 1, 1, 1, 1, 1, 1, 1, 1, 1, 1, 1, 1, 1, 1, 1, 1, 1, 1, 1, 1, 1, 1, 1, 1, 1, 1, 1, 1, 1, 1, 1, 1, 1, 1, 1, 1, 1, 1, 1, 1, 1, 1, 1, 1, 1, 1, 1, 1, 1, 1, 1, 1, 1, 1, 1, 1, 1, 1, 1, 1, 1, 1, 1, 1, 1, 1, 1, 1, 1, 1, 1, 1, 1, 1, 1, 1, 1, 1, 1, 1, 1, 1, 1, 1, 1, 1, 1, 1, 1, 1, 1, 1, 1, 1, 1, 1, 1])
_uv = me_shape_9_indexedfaceset_006.uv_layers.new(name='UVMap')
_uv.uv.foreach_set('vector', [1.0, 0.7412, 1.0, 1.0, 0.0, 1.0, 1.0, 0.7412, 0.0, 1.0, 0.0, 0.7412, 1.0, 0.5, 0.0, 0.7412, 0.0, 0.5, 1.0, 0.5, 1.0, 0.7412, 0.0, 0.7412, 1.0, 0.2929, 0.0, 0.5, 0.0, 0.2929, 1.0, 0.2929, 1.0, 0.5, 0.0, 0.5, 1.0, 0.134, 0.0, 0.2929, 0.0, 0.134, 1.0, 0.134, 1.0, 0.2929, 0.0, 0.2929, 1.0, 0.03407, 0.0, 0.134, 0.0, 0.03407, 1.0, 0.03407, 1.0, 0.134, 0.0, 0.134, 1.0, 0.0, 0.0, 0.03407, 0.0, 0.0, 1.0, 0.0, 1.0, 0.03407, 0.0, 0.03407, 0.0, 1.0, 1.0, 0.0, 1.0, 1.0, 0.0, 1.0, 0.0, 0.0, 1.0, 0.0, 1.0, 0.0, 0.0, 1.0, 1.0, 1.0, 1.0, 0.0, 0.0, 0.0, 0.0, 1.0, 0.05, 0.0, 0.03706, 0.002097, 0.025, 0.008245, 0.0, 0.06154, 0.025, 0.008245, 0.01464, 0.01802, 0.0, 0.06154, 0.01464, 0.01802, 0.006699, 0.03077, 0.0, 0.06154, 0.006699, 0.03077, 0.001704, 0.04561, 0.0, 0.06154, 0.05, 0.0, 0.025, 0.008245, 0.006699, 0.9692, 0.0, 0.9385, 0.001704, 0.9544, 0.03706, 0.9979, 0.006699, 0.9692, 0.01464, 0.982, 0.03706, 0.9979, 0.01464, 0.982, 0.025, 0.9918, 0.05, 1.0, 0.0, 0.06154, 0.0, 0.9385, 0.05, 1.0, 0.0, 0.9385, 0.006699, 0.9692, 0.05, 1.0, 0.05, 0.0, 0.0, 0.06154, 0.05, 1.0, 0.006699, 0.9692, 0.03706, 0.9979, 0.9933, 0.03077, 0.9854, 0.01802, 0.975, 0.008245, 0.9983, 0.04561, 0.975, 0.008245, 0.9629, 0.002097, 0.9983, 0.04561, 0.9629, 0.002097, 0.95, 0.0, 0.9983, 0.04561, 0.9933, 0.03077, 0.975, 0.008245, 1.0, 0.06154, 0.9983, 0.04561, 0.95, 0.0, 0.95, 1.0, 0.95, 0.0, 0.05, 0.0, 0.95, 1.0, 0.05, 0.0, 0.05, 1.0, 1.0, 0.9385, 0.95, 0.0, 0.95, 1.0, 1.0, 0.9385, 1.0, 0.06154, 0.95, 0.0, 0.9933, 0.9692, 0.95, 1.0, 0.9629, 0.9979, 0.9933, 0.9692, 0.9983, 0.9544, 1.0, 0.9385, 0.9933, 0.9692, 1.0, 0.9385, 0.95, 1.0, 0.9854, 0.982, 0.9629, 0.9979, 0.975, 0.9918, 0.9854, 0.982, 0.9933, 0.9692, 0.9629, 0.9979, 1.0, 1.0, 0.0, 0.0, 1.0, 0.0, 1.0, 1.0, 0.0, 1.0, 0.0, 0.0, 1.0, 1.0, 0.0, 1.0, 0.0, 0.0, 1.0, 1.0, 0.0, 0.0, 1.0, 0.0, 1.0, 1.0, 0.0, 0.0, 0.0, 1.0, 1.0, 1.0, 1.0, 0.0, 0.0, 0.0, 0.0, 0.2588, 1.0, 0.0, 1.0, 0.2588, 0.0, 0.2588, 0.0, 0.0, 1.0, 0.0, 0.0, 0.5, 1.0, 0.2588, 1.0, 0.5, 0.0, 0.5, 0.0, 0.2588, 1.0, 0.2588, 0.0, 0.7071, 1.0, 0.5, 1.0, 0.7071, 0.0, 0.7071, 0.0, 0.5, 1.0, 0.5, 0.0, 0.866, 1.0, 0.7071, 1.0, 0.866, 0.0, 0.866, 0.0, 0.7071, 1.0, 0.7071, 0.0, 0.9659, 1.0, 0.866, 1.0, 0.9659, 0.0, 0.9659, 0.0, 0.866, 1.0, 0.866, 0.0, 1.0, 1.0, 0.9659, 1.0, 1.0, 0.0, 1.0, 0.0, 0.9659, 1.0, 0.9659, 0.0, 0.7412, 0.0, 1.0, 1.0, 1.0, 0.0, 0.7412, 1.0, 1.0, 1.0, 0.7412, 0.0, 0.5, 1.0, 0.7412, 1.0, 0.5, 0.0, 0.5, 0.0, 0.7412, 1.0, 0.7412, 0.0, 0.2929, 1.0, 0.5, 1.0, 0.2929, 0.0, 0.2929, 0.0, 0.5, 1.0, 0.5, 0.0, 0.134, 1.0, 0.2929, 1.0, 0.134, 0.0, 0.134, 0.0, 0.2929, 1.0, 0.2929, 0.0, 0.03407, 1.0, 0.134, 1.0, 0.03407, 0.0, 0.03407, 0.0, 0.134, 1.0, 0.134, 0.0, 0.0, 1.0, 0.03407, 1.0, 0.0, 0.0, 0.0, 0.0, 0.03407, 1.0, 0.03407, 0.03407, 0.2588, 0.0, 0.0, 0.03407, 0.0, 1.0, 0.2588, 0.7412, 0.0, 1.0, 0.0, 0.06065, 0.309, 0.134, 0.5, 0.03407, 0.2588, 0.06065, 0.309, 0.03407, 0.2588, 0.03407, 0.0, 0.1526, 0.309, 0.03407, 0.0, 0.134, 0.0, 0.1526, 0.309, 0.06065, 0.309, 0.03407, 0.0, 0.3275, 0.309, 0.134, 0.0, 0.2929, 0.0, 0.3275, 0.309, 0.2929, 0.0, 0.5, 0.0, 0.3275, 0.309, 0.1526, 0.309, 0.134, 0.0, 0.2306, 0.5878, 0.2929, 0.7071, 0.134, 0.5, 0.2306, 0.5878, 0.134, 0.5, 0.06065, 0.309, 0.2306, 0.5878, 0.06065, 0.309, 0.1526, 0.309, 0.5682, 0.309, 0.5, 0.0, 0.7412, 0.0, 0.5682, 0.309, 0.3275, 0.309, 0.5, 0.0, 0.3455, 0.5878, 0.2306, 0.5878, 0.1526, 0.309, 0.3455, 0.5878, 0.1526, 0.309, 0.3275, 0.309, 0.4195, 0.809, 0.5, 0.866, 0.2929, 0.7071, 0.4195, 0.809, 0.2929, 0.7071, 0.2306, 0.5878, 0.8512, 0.309, 1.0, 0.2588, 1.0, 0.5, 0.8512, 0.309, 0.7412, 0.0, 1.0, 0.2588, 0.8512, 0.309, 0.5682, 0.309, 0.7412, 0.0, 0.5245, 0.5878, 0.3455, 0.5878, 0.3275, 0.309, 0.5245, 0.5878, 0.3275, 0.309, 0.5682, 0.309, 0.4763, 0.809, 0.2306, 0.5878, 0.3455, 0.5878, 0.4763, 0.809, 0.4195, 0.809, 0.2306, 0.5878, 0.75, 0.5878, 1.0, 0.5, 1.0, 0.7071, 0.75, 0.5878, 0.5245, 0.5878, 0.5682, 0.309, 0.75, 0.5878, 0.8512, 0.309, 1.0, 0.5, 0.75, 0.5878, 0.5682, 0.309, 0.8512, 0.309, 0.5844, 0.809, 0.3455, 0.5878, 0.5245, 0.5878, 0.5844, 0.809, 0.4763, 0.809, 0.3455, 0.5878, 0.7061, 0.9511, 0.7412, 0.9659, 0.5, 0.866, 0.7061, 0.9511, 1.0, 1.0, 0.7412, 0.9659, 0.7061, 0.9511, 0.5, 0.866, 0.4195, 0.809, 0.7061, 0.9511, 0.4195, 0.809, 0.4763, 0.809, 0.7332, 0.809, 0.5245, 0.5878, 0.75, 0.5878, 0.7332, 0.809, 0.5844, 0.809, 0.5245, 0.5878, 0.75, 0.9511, 1.0, 1.0, 0.7061, 0.9511, 0.75, 0.9511, 0.4763, 0.809, 0.5844, 0.809, 0.75, 0.9511, 0.7061, 0.9511, 0.4763, 0.809, 0.9081, 0.809, 1.0, 0.7071, 1.0, 0.866, 0.9081, 0.809, 0.75, 0.5878, 1.0, 0.7071, 0.9081, 0.809, 0.7332, 0.809, 0.75, 0.5878, 0.8184, 0.9511, 1.0, 1.0, 0.75, 0.9511, 0.8184, 0.9511, 0.5844, 0.809, 0.7332, 0.809, 0.8184, 0.9511, 0.75, 0.9511, 0.5844, 0.809, 0.9045, 0.9511, 1.0, 0.866, 1.0, 0.9659, 0.9045, 0.9511, 1.0, 0.9659, 1.0, 1.0, 0.9045, 0.9511, 1.0, 1.0, 0.8184, 0.9511, 0.9045, 0.9511, 0.9081, 0.809, 1.0, 0.866, 0.9045, 0.9511, 0.7332, 0.809, 0.9081, 0.809, 0.9045, 0.9511, 0.8184, 0.9511, 0.7332, 0.809, 1.0, 0.03407, 1.0, 0.0, 0.7412, 0.03407, 1.0, 1.0, 1.0, 0.7412, 0.7412, 1.0, 0.04894, 0.6948, 0.03407, 0.7412, 0.0, 1.0, 0.04894, 0.6948, 0.134, 0.5, 0.03407, 0.7412, 0.04894, 0.7247, 0.04894, 0.6948, 0.0, 1.0, 0.04894, 0.7815, 0.04894, 0.7247, 0.0, 1.0, 0.191, 0.441, 0.2929, 0.2929, 0.134, 0.5, 0.191, 0.441, 0.04894, 0.6948, 0.04894, 0.7247, 0.191, 0.441, 0.134, 0.5, 0.04894, 0.6948, 0.04894, 0.8597, 0.04894, 0.7815, 0.0, 1.0, 0.191, 0.5245, 0.04894, 0.7247, 0.04894, 0.7815, 0.191, 0.5245, 0.191, 0.441, 0.04894, 0.7247, 0.4122, 0.2009, 0.5, 0.134, 0.2929, 0.2929, 0.4122, 0.2009, 0.2929, 0.2929, 0.191, 0.441, 0.04894, 0.9517, 0.0, 1.0, 0.03407, 1.0, 0.04894, 0.9517, 0.03407, 1.0, 0.134, 1.0, 0.04894, 0.9517, 0.04894, 0.8597, 0.0, 1.0, 0.191, 0.6545, 0.04894, 0.7815, 0.04894, 0.8597, 0.191, 0.6545, 0.191, 0.5245, 0.04894, 0.7815, 0.4122, 0.2792, 0.191, 0.441, 0.191, 0.5245, 0.4122, 0.2792, 0.4122, 0.2009, 0.191, 0.441, 0.191, 0.8184, 0.134, 1.0, 0.2929, 1.0, 0.191, 0.8184, 0.191, 0.6545, 0.04894, 0.8597, 0.191, 0.8184, 0.04894, 0.9517, 0.134, 1.0, 0.191, 0.8184, 0.04894, 0.8597, 0.04894, 0.9517, 0.4122, 0.4279, 0.191, 0.5245, 0.191, 0.6545, 0.4122, 0.4279, 0.4122, 0.2792, 0.191, 0.5245, 0.691, 0.09549, 1.0, 0.134, 1.0, 0.03407, 0.691, 0.09549, 0.7412, 0.03407, 0.5, 0.134, 0.691, 0.09549, 1.0, 0.03407, 0.7412, 0.03407, 0.691, 0.09549, 0.5, 0.134, 0.4122, 0.2009, 0.691, 0.09549, 0.4122, 0.2009, 0.4122, 0.2792, 0.4122, 0.6327, 0.191, 0.6545, 0.191, 0.8184, 0.4122, 0.6327, 0.4122, 0.4279, 0.191, 0.6545, 0.691, 0.2306, 1.0, 0.2929, 1.0, 0.134, 0.691, 0.2306, 1.0, 0.134, 0.691, 0.09549, 0.691, 0.2306, 0.4122, 0.2792, 0.4122, 0.4279, 0.691, 0.2306, 0.691, 0.09549, 0.4122, 0.2792, 0.4122, 0.8734, 0.2929, 1.0, 0.5, 1.0, 0.4122, 0.8734, 0.4122, 0.6327, 0.191, 0.8184, 0.4122, 0.8734, 0.191, 0.8184, 0.2929, 1.0, 0.691, 0.441, 1.0, 0.5, 1.0, 0.2929, 0.691, 0.441, 1.0, 0.2929, 0.691, 0.2306, 0.691, 0.441, 0.4122, 0.4279, 0.4122, 0.6327, 0.691, 0.441, 0.691, 0.2306, 0.4122, 0.4279, 0.691, 0.7061, 0.5, 1.0, 0.7412, 1.0, 0.691, 0.7061, 1.0, 0.7412, 1.0, 0.5, 0.691, 0.7061, 0.7412, 1.0, 1.0, 0.7412, 0.691, 0.7061, 1.0, 0.5, 0.691, 0.441, 0.691, 0.7061, 0.4122, 0.8734, 0.5, 1.0, 0.691, 0.7061, 0.4122, 0.6327, 0.4122, 0.8734, 0.691, 0.7061, 0.691, 0.441, 0.4122, 0.6327, 1.0, 0.2588, 1.0, 0.0, 0.0, 0.0, 1.0, 0.2588, 0.0, 0.0, 0.0, 0.2588, 1.0, 0.5, 0.0, 0.2588, 0.0, 0.5, 1.0, 0.5, 1.0, 0.2588, 0.0, 0.2588, 1.0, 0.7071, 0.0, 0.7071, 0.0, 0.866, 1.0, 0.7071, 0.0, 0.5, 0.0, 0.7071, 1.0, 0.7071, 1.0, 0.5, 0.0, 0.5, 1.0, 0.866, 1.0, 0.7071, 0.0, 0.866, 1.0, 0.9659, 0.0, 0.866, 0.0, 0.9659, 1.0, 0.9659, 1.0, 0.866, 0.0, 0.866, 1.0, 1.0, 0.0, 0.9659, 0.0, 1.0, 1.0, 1.0, 1.0, 0.9659, 0.0, 0.9659, 0.0, 0.03407, 1.0, 0.0, 1.0, 0.03407, 0.0, 0.03407, 0.0, 0.0, 1.0, 0.0, 0.0, 0.134, 1.0, 0.03407, 1.0, 0.134, 0.0, 0.134, 0.0, 0.03407, 1.0, 0.03407, 0.0, 0.2929, 1.0, 0.134, 1.0, 0.2929, 0.0, 0.2929, 0.0, 0.134, 1.0, 0.134, 0.0, 0.5, 1.0, 0.2929, 1.0, 0.5, 0.0, 0.5, 0.0, 0.2929, 1.0, 0.2929, 0.0, 0.7412, 1.0, 0.5, 1.0, 0.7412, 0.0, 0.7412, 0.0, 0.5, 1.0, 0.5, 0.0, 1.0, 1.0, 0.7412, 1.0, 1.0, 0.0, 1.0, 0.0, 0.7412, 1.0, 0.7412, 1.0, 1.0, 0.0, 1.0, 0.0, 0.7412, 1.0, 0.7412, 0.0, 0.7412, 0.0, 0.5, 1.0, 0.7412, 1.0, 1.0, 0.0, 0.7412, 1.0, 0.5, 0.0, 0.5, 0.0, 0.2929, 1.0, 0.5, 1.0, 0.7412, 0.0, 0.5, 1.0, 0.2929, 0.0, 0.2929, 0.0, 0.134, 1.0, 0.2929, 1.0, 0.5, 0.0, 0.2929, 1.0, 0.134, 0.0, 0.134, 0.0, 0.03407, 1.0, 0.134, 1.0, 0.2929, 0.0, 0.134, 1.0, 0.03407, 0.0, 0.03407, 0.0, 0.0, 1.0, 0.03407, 1.0, 0.134, 0.0, 0.03407, 1.0, 0.0, 1.0, 0.03407, 0.0, 0.0, 0.0, 0.7412, 1.0, 1.0, 1.0, 0.7412, 0.0, 0.7412, 0.0, 1.0, 1.0, 1.0, 0.0, 0.5, 1.0, 0.7412, 1.0, 0.5, 0.0, 0.5, 0.0, 0.7412, 1.0, 0.7412, 0.0, 0.2929, 1.0, 0.5, 1.0, 0.2929, 0.0, 0.2929, 0.0, 0.5, 1.0, 0.5, 0.0, 0.134, 1.0, 0.2929, 1.0, 0.134, 0.0, 0.134, 0.0, 0.2929, 1.0, 0.2929, 0.0, 0.03407, 1.0, 0.134, 1.0, 0.03407, 0.0, 0.03407, 0.0, 0.134, 1.0, 0.134, 0.0, 0.0, 1.0, 0.03407, 1.0, 0.0, 0.0, 0.0, 0.0, 0.03407, 1.0, 0.03407, 0.02473, 0.2588, 0.02473, 0.0, 0.0, 0.0, 0.7258, 0.309, 0.7258, 0.5, 0.7258, 0.2588, 0.7258, 0.309, 0.7258, 0.2588, 0.7258, 0.0, 0.7258, 0.309, 0.7258, 0.0, 0.5379, 0.0, 0.4897, 0.309, 0.5379, 0.0, 0.3629, 0.0, 0.4897, 0.309, 0.7258, 0.309, 0.5379, 0.0, 0.8277, 0.5878, 0.7258, 0.7071, 0.7258, 0.5, 0.8277, 0.5878, 0.7258, 0.5, 0.7258, 0.309, 1.0, 0.809, 0.7258, 0.866, 0.7258, 0.7071, 0.9365, 0.9511, 0.7258, 0.9659, 0.7258, 0.866, 0.2821, 0.309, 0.3629, 0.0, 0.2126, 0.0, 0.2821, 0.309, 0.4897, 0.309, 0.3629, 0.0, 0.6238, 0.5878, 0.7258, 0.309, 0.4897, 0.309, 0.6238, 0.5878, 0.8277, 0.5878, 0.7258, 0.309, 0.8717, 0.809, 1.0, 0.809, 0.7258, 0.7071, 0.8717, 0.809, 0.7258, 0.7071, 0.8277, 0.5878, 0.8976, 0.9511, 0.7258, 1.0, 0.7258, 0.9659, 0.8976, 0.9511, 0.7258, 0.866, 1.0, 0.809, 0.8976, 0.9511, 0.9365, 0.9511, 0.7258, 0.866, 0.8976, 0.9511, 0.7258, 0.9659, 0.9365, 0.9511, 0.128, 0.309, 0.09724, 0.0, 0.02473, 0.0, 0.128, 0.309, 0.2126, 0.0, 0.09724, 0.0, 0.128, 0.309, 0.2821, 0.309, 0.2126, 0.0, 0.4322, 0.5878, 0.6238, 0.5878, 0.4897, 0.309, 0.4322, 0.5878, 0.4897, 0.309, 0.2821, 0.309, 0.7258, 0.809, 0.8717, 0.809, 0.8277, 0.5878, 0.7258, 0.809, 0.8277, 0.5878, 0.6238, 0.5878, 0.8379, 0.9511, 0.7258, 1.0, 0.8976, 0.9511, 0.8379, 0.9511, 1.0, 0.809, 0.8717, 0.809, 0.8379, 0.9511, 0.8976, 0.9511, 1.0, 0.809, 0.04601, 0.309, 0.02473, 0.2588, 0.09724, 0.5, 0.04601, 0.309, 0.02473, 0.0, 0.02473, 0.2588, 0.04601, 0.309, 0.128, 0.309, 0.02473, 0.0, 0.276, 0.5878, 0.2821, 0.309, 0.128, 0.309, 0.276, 0.5878, 0.4322, 0.5878, 0.2821, 0.309, 0.5799, 0.809, 0.6238, 0.5878, 0.4322, 0.5878, 0.5799, 0.809, 0.7258, 0.809, 0.6238, 0.5878, 0.7647, 0.9511, 0.7258, 1.0, 0.8379, 0.9511, 0.7647, 0.9511, 0.8717, 0.809, 0.7258, 0.809, 0.7647, 0.9511, 0.8379, 0.9511, 0.8717, 0.809, 0.174, 0.5878, 0.09724, 0.5, 0.2126, 0.7071, 0.174, 0.5878, 0.276, 0.5878, 0.128, 0.309, 0.174, 0.5878, 0.04601, 0.309, 0.09724, 0.5, 0.174, 0.5878, 0.128, 0.309, 0.04601, 0.309, 0.4516, 0.809, 0.4322, 0.5878, 0.276, 0.5878, 0.4516, 0.809, 0.5799, 0.809, 0.4322, 0.5878, 0.6868, 0.9511, 0.7647, 0.9511, 0.7258, 0.809, 0.6868, 0.9511, 0.7258, 0.809, 0.5799, 0.809, 0.6868, 0.9511, 0.7258, 1.0, 0.7647, 0.9511, 0.3563, 0.809, 0.276, 0.5878, 0.174, 0.5878, 0.3563, 0.809, 0.4516, 0.809, 0.276, 0.5878, 0.6136, 0.9511, 0.7258, 1.0, 0.6868, 0.9511, 0.6136, 0.9511, 0.5799, 0.809, 0.4516, 0.809, 0.6136, 0.9511, 0.6868, 0.9511, 0.5799, 0.809, 0.3057, 0.809, 0.2126, 0.7071, 0.3629, 0.866, 0.3057, 0.809, 0.174, 0.5878, 0.2126, 0.7071, 0.3057, 0.809, 0.3563, 0.809, 0.174, 0.5878, 0.554, 0.9511, 0.6136, 0.9511, 0.4516, 0.809, 0.554, 0.9511, 0.7258, 1.0, 0.6136, 0.9511, 0.554, 0.9511, 0.4516, 0.809, 0.3563, 0.809, 0.515, 0.9511, 0.3057, 0.809, 0.3629, 0.866, 0.515, 0.9511, 0.3563, 0.809, 0.3057, 0.809, 0.515, 0.9511, 0.7258, 1.0, 0.554, 0.9511, 0.515, 0.9511, 0.3629, 0.866, 0.5379, 0.9659, 0.515, 0.9511, 0.5379, 0.9659, 0.7258, 1.0, 0.515, 0.9511, 0.554, 0.9511, 0.3563, 0.809, 0.0, 1.0, 0.02633, 1.0, 0.02633, 0.7412, 0.9797, 0.04894, 0.7729, 0.134, 0.7729, 0.03407, 0.9797, 0.04894, 0.7729, 0.03407, 0.7729, 0.0, 0.9264, 0.04894, 0.9797, 0.04894, 0.7729, 0.0, 0.9264, 0.04894, 0.7729, 0.134, 0.9797, 0.04894, 0.8545, 0.04894, 0.9264, 0.04894, 0.7729, 0.0, 0.7729, 0.04894, 0.8545, 0.04894, 0.7729, 0.0, 1.0, 0.191, 0.7729, 0.2929, 0.7729, 0.134, 1.0, 0.191, 0.9264, 0.04894, 0.8545, 0.04894, 1.0, 0.191, 0.7729, 0.134, 0.9264, 0.04894, 0.6912, 0.04894, 0.7729, 0.04894, 0.7729, 0.0, 0.8517, 0.191, 0.8545, 0.04894, 0.7729, 0.04894, 0.8517, 0.191, 1.0, 0.191, 0.8545, 0.04894, 0.6193, 0.04894, 0.6912, 0.04894, 0.7729, 0.0, 0.694, 0.191, 0.8517, 0.191, 0.7729, 0.04894, 0.694, 0.191, 0.7729, 0.04894, 0.6912, 0.04894, 0.9867, 0.4122, 0.7729, 0.5, 0.7729, 0.2929, 0.9867, 0.4122, 0.7729, 0.2929, 1.0, 0.191, 0.9867, 0.4122, 1.0, 0.191, 0.8517, 0.191, 0.566, 0.04894, 0.6193, 0.04894, 0.7729, 0.0, 0.5457, 0.191, 0.6912, 0.04894, 0.6193, 0.04894, 0.5457, 0.191, 0.694, 0.191, 0.6912, 0.04894, 0.7729, 0.4122, 0.8517, 0.191, 0.694, 0.191, 0.7729, 0.4122, 0.9867, 0.4122, 0.8517, 0.191, 0.5377, 0.04894, 0.7729, 0.0, 0.5728, 0.03407, 0.5377, 0.04894, 0.5728, 0.03407, 0.3864, 0.134, 0.5377, 0.04894, 0.566, 0.04894, 0.7729, 0.0, 0.4249, 0.191, 0.6193, 0.04894, 0.566, 0.04894, 0.4249, 0.191, 0.5457, 0.191, 0.6193, 0.04894, 0.559, 0.4122, 0.694, 0.191, 0.5457, 0.191, 0.559, 0.4122, 0.7729, 0.4122, 0.694, 0.191, 0.9005, 0.691, 0.7729, 1.0, 0.7729, 0.7412, 0.9005, 0.691, 0.7729, 0.7412, 0.7729, 0.5, 0.9005, 0.691, 0.7729, 0.5, 0.9867, 0.4122, 0.9005, 0.691, 0.9867, 0.4122, 0.7729, 0.4122, 0.346, 0.191, 0.3864, 0.134, 0.2264, 0.2929, 0.346, 0.191, 0.4249, 0.191, 0.566, 0.04894, 0.346, 0.191, 0.5377, 0.04894, 0.3864, 0.134, 0.346, 0.191, 0.566, 0.04894, 0.5377, 0.04894, 0.371, 0.4122, 0.5457, 0.191, 0.4249, 0.191, 0.371, 0.4122, 0.559, 0.4122, 0.5457, 0.191, 0.6452, 0.691, 0.5728, 1.0, 0.7729, 1.0, 0.6452, 0.691, 0.7729, 1.0, 0.9005, 0.691, 0.6452, 0.691, 0.7729, 0.4122, 0.559, 0.4122, 0.6452, 0.691, 0.9005, 0.691, 0.7729, 0.4122, 0.2314, 0.4122, 0.4249, 0.191, 0.346, 0.191, 0.2314, 0.4122, 0.371, 0.4122, 0.4249, 0.191, 0.4053, 0.691, 0.3864, 1.0, 0.5728, 1.0, 0.4053, 0.691, 0.2264, 1.0, 0.3864, 1.0, 0.4053, 0.691, 0.5728, 1.0, 0.6452, 0.691, 0.4053, 0.691, 0.559, 0.4122, 0.371, 0.4122, 0.4053, 0.691, 0.6452, 0.691, 0.559, 0.4122, 0.1571, 0.4122, 0.2264, 0.2929, 0.1035, 0.5, 0.1571, 0.4122, 0.346, 0.191, 0.2264, 0.2929, 0.1571, 0.4122, 0.2314, 0.4122, 0.346, 0.191, 0.2098, 0.691, 0.4053, 0.691, 0.371, 0.4122, 0.2098, 0.691, 0.1035, 1.0, 0.2264, 1.0, 0.2098, 0.691, 0.2264, 1.0, 0.4053, 0.691, 0.2098, 0.691, 0.371, 0.4122, 0.2314, 0.4122, 0.08215, 0.691, 0.1571, 0.4122, 0.1035, 0.5, 0.08215, 0.691, 0.2314, 0.4122, 0.1571, 0.4122, 0.08215, 0.691, 0.2098, 0.691, 0.2314, 0.4122, 0.08215, 0.691, 0.1035, 0.5, 0.02633, 0.7412, 0.08215, 0.691, 0.02633, 1.0, 0.1035, 1.0, 0.08215, 0.691, 0.1035, 1.0, 0.2098, 0.691, 0.08215, 0.691, 0.02633, 0.7412, 0.02633, 1.0, 0.0, 0.03407, 1.0, 0.0, 1.0, 0.03407, 0.0, 0.03407, 1.0, 0.03407, 1.0, 0.134, 0.0, 0.03407, 0.0, 0.0, 1.0, 0.0, 0.0, 0.134, 1.0, 0.134, 1.0, 0.2929, 0.0, 0.134, 0.0, 0.03407, 1.0, 0.134, 0.0, 0.2929, 0.0, 0.134, 1.0, 0.2929, 0.0, 0.5, 1.0, 0.2929, 1.0, 0.5, 0.0, 0.5, 0.0, 0.2929, 1.0, 0.2929, 0.0, 0.7412, 1.0, 0.5, 1.0, 0.7412, 0.0, 0.7412, 0.0, 0.5, 1.0, 0.5, 0.0, 1.0, 1.0, 0.7412, 1.0, 1.0, 0.0, 1.0, 0.0, 0.7412, 1.0, 0.7412, 0.0, 0.0, 1.0, 1.0, 1.0, 0.0, 0.0, 0.0, 0.0, 1.0, 1.0, 1.0, 0.0, 1.0, 1.0, 0.0, 0.0, 0.0, 0.0, 1.0, 1.0, 1.0, 1.0, 0.0, 0.0, 0.9385, 0.006699, 0.9692, 0.001704, 0.9544, 0.0, 0.9385, 0.01464, 0.982, 0.006699, 0.9692, 0.0, 0.9385, 0.025, 0.9918, 0.01464, 0.982, 0.0, 0.9385, 0.03706, 0.9979, 0.025, 0.9918, 0.0, 0.9385, 0.05, 1.0, 0.03706, 0.9979, 0.025, 0.008245, 0.006699, 0.03077, 0.01464, 0.01802, 0.025, 0.008245, 0.001704, 0.04561, 0.006699, 0.03077, 0.025, 0.008245, 0.0, 0.06154, 0.001704, 0.04561, 0.03706, 0.002097, 0.0, 0.06154, 0.025, 0.008245, 0.05, 0.0, 0.0, 0.9385, 0.0, 0.06154, 0.05, 0.0, 0.05, 1.0, 0.0, 0.9385, 0.05, 0.0, 0.0, 0.06154, 0.03706, 0.002097, 0.9854, 0.982, 0.9629, 0.9979, 0.95, 1.0, 0.9854, 0.982, 0.975, 0.9918, 0.9629, 0.9979, 0.9933, 0.9692, 0.9854, 0.982, 0.95, 1.0, 1.0, 0.9385, 0.9983, 0.9544, 0.9933, 0.9692, 1.0, 0.9385, 0.9933, 0.9692, 0.95, 1.0, 0.95, 0.0, 0.95, 1.0, 0.05, 1.0, 0.95, 0.0, 0.05, 1.0, 0.05, 0.0, 1.0, 0.06154, 0.95, 1.0, 0.95, 0.0, 1.0, 0.06154, 1.0, 0.9385, 0.95, 1.0, 0.9933, 0.03077, 0.9983, 0.04561, 1.0, 0.06154, 0.9933, 0.03077, 0.95, 0.0, 0.9629, 0.002097, 0.9933, 0.03077, 1.0, 0.06154, 0.95, 0.0, 0.9854, 0.01802, 0.9629, 0.002097, 0.975, 0.008245, 0.9854, 0.01802, 0.9933, 0.03077, 0.9629, 0.002097, 0.0, 0.0, 1.0, 1.0, 0.0, 1.0, 0.0, 0.0, 1.0, 0.0, 1.0, 1.0, 1.0, 1.0, 0.0, 0.0, 1.0, 0.0, 1.0, 1.0, 0.0, 1.0, 0.0, 0.0, 1.0, 1.0, 0.0, 0.0, 0.0, 1.0, 1.0, 1.0, 1.0, 0.0, 0.0, 0.0, 1.0, 0.9659, 0.0, 1.0, 0.0, 0.9659, 1.0, 0.9659, 1.0, 1.0, 0.0, 1.0, 1.0, 0.866, 0.0, 0.9659, 0.0, 0.866, 1.0, 0.866, 0.0, 0.866, 0.0, 0.7071, 1.0, 0.866, 1.0, 0.9659, 0.0, 0.9659, 1.0, 0.7071, 0.0, 0.7071, 0.0, 0.5, 1.0, 0.7071, 1.0, 0.866, 0.0, 0.7071, 1.0, 0.5, 1.0, 0.7071, 0.0, 0.5, 1.0, 0.2588, 0.0, 0.5, 0.0, 0.2588, 1.0, 0.2588, 0.0, 0.2588, 0.0, 0.0, 1.0, 0.2588, 1.0, 0.5, 0.0, 0.5, 1.0, 0.0, 1.0, 0.2588, 0.0, 0.0, 0.0, 1.0, 1.0, 1.0, 1.0, 0.9659, 0.0, 0.9659, 0.0, 1.0, 1.0, 0.9659, 0.0, 0.866, 1.0, 0.9659, 1.0, 0.866, 0.0, 0.866, 1.0, 0.866, 1.0, 0.7071, 0.0, 0.866, 0.0, 0.9659, 1.0, 0.9659, 0.0, 0.7071, 0.0, 0.866, 1.0, 0.7071, 0.0, 0.5, 1.0, 0.7071, 1.0, 0.5, 0.0, 0.5, 1.0, 0.5, 1.0, 0.2588, 0.0, 0.5, 0.0, 0.7071, 1.0, 0.7071, 0.0, 0.2588, 1.0, 0.2588, 1.0, 0.0, 0.0, 0.2588, 0.0, 0.5, 1.0, 0.2588, 0.0, 0.0, 0.0, 0.2588, 1.0, 0.0, 0.0, 0.0, 1.0, 0.0, 1.0, 0.03407, 0.0, 0.03407, 1.0, 0.03407, 1.0, 0.134, 0.0, 0.03407, 0.0, 0.0, 1.0, 0.03407, 0.0, 0.134, 1.0, 0.134, 1.0, 0.2929, 0.0, 0.134, 0.0, 0.03407, 1.0, 0.134, 0.0, 0.2929, 1.0, 0.2929, 1.0, 0.5, 0.0, 0.2929, 0.0, 0.134, 1.0, 0.2929, 0.0, 0.5, 1.0, 0.5, 1.0, 0.7412, 0.0, 0.5, 0.0, 0.2929, 1.0, 0.5, 0.0, 0.7412, 1.0, 0.7412, 1.0, 1.0, 0.0, 0.7412, 0.0, 0.5, 1.0, 0.7412, 0.0, 1.0, 0.0, 0.7412, 1.0, 1.0, 0.9659, 0.0, 1.0, 0.0, 0.9659, 0.2588, 0.0, 0.0, 0.2588, 0.0, 0.0, 0.2588, 0.3052, 0.9511, 0.5, 0.866, 0.2588, 0.9659, 0.3052, 0.9511, 0.2588, 0.9659, 0.0, 1.0, 0.2753, 0.9511, 0.3052, 0.9511, 0.0, 1.0, 0.2185, 0.9511, 0.2753, 0.9511, 0.0, 1.0, 0.559, 0.809, 0.7071, 0.7071, 0.5, 0.866, 0.559, 0.809, 0.3052, 0.9511, 0.2753, 0.9511, 0.559, 0.809, 0.5, 0.866, 0.3052, 0.9511, 0.1403, 0.9511, 0.2185, 0.9511, 0.0, 1.0, 0.4755, 0.809, 0.2753, 0.9511, 0.2185, 0.9511, 0.4755, 0.809, 0.559, 0.809, 0.2753, 0.9511, 0.7991, 0.5878, 0.866, 0.5, 0.7071, 0.7071, 0.7991, 0.5878, 0.7071, 0.7071, 0.559, 0.809, 0.04834, 0.9511, 0.0, 0.9659, 0.0, 0.866, 0.04834, 0.9511, 0.0, 1.0, 0.0, 0.9659, 0.04834, 0.9511, 0.1403, 0.9511, 0.0, 1.0, 0.3455, 0.809, 0.2185, 0.9511, 0.1403, 0.9511, 0.3455, 0.809, 0.4755, 0.809, 0.2185, 0.9511, 0.7208, 0.5878, 0.559, 0.809, 0.4755, 0.809, 0.7208, 0.5878, 0.7991, 0.5878, 0.559, 0.809, 0.1816, 0.809, 0.0, 0.866, 0.0, 0.7071, 0.1816, 0.809, 0.3455, 0.809, 0.1403, 0.9511, 0.1816, 0.809, 0.04834, 0.9511, 0.0, 0.866, 0.1816, 0.809, 0.1403, 0.9511, 0.04834, 0.9511, 0.5721, 0.5878, 0.4755, 0.809, 0.3455, 0.809, 0.5721, 0.5878, 0.7208, 0.5878, 0.4755, 0.809, 0.9045, 0.309, 0.866, 0.0, 0.9659, 0.0, 0.9045, 0.309, 0.9659, 0.2588, 0.866, 0.5, 0.9045, 0.309, 0.866, 0.5, 0.7991, 0.5878, 0.9045, 0.309, 0.9659, 0.0, 0.9659, 0.2588, 0.9045, 0.309, 0.7991, 0.5878, 0.7208, 0.5878, 0.3673, 0.5878, 0.3455, 0.809, 0.1816, 0.809, 0.3673, 0.5878, 0.5721, 0.5878, 0.3455, 0.809, 0.7694, 0.309, 0.7071, 0.0, 0.866, 0.0, 0.7694, 0.309, 0.7208, 0.5878, 0.5721, 0.5878, 0.7694, 0.309, 0.866, 0.0, 0.9045, 0.309, 0.7694, 0.309, 0.9045, 0.309, 0.7208, 0.5878, 0.1266, 0.5878, 0.0, 0.7071, 0.0, 0.5, 0.1266, 0.5878, 0.1816, 0.809, 0.0, 0.7071, 0.1266, 0.5878, 0.3673, 0.5878, 0.1816, 0.809, 0.559, 0.309, 0.5, 0.0, 0.7071, 0.0, 0.559, 0.309, 0.7694, 0.309, 0.5721, 0.5878, 0.559, 0.309, 0.7071, 0.0, 0.7694, 0.309, 0.559, 0.309, 0.5721, 0.5878, 0.3673, 0.5878, 0.2939, 0.309, 0.2588, 0.0, 0.5, 0.0, 0.2939, 0.309, 0.0, 0.5, 0.0, 0.2588, 0.2939, 0.309, 0.0, 0.2588, 0.2588, 0.0, 0.2939, 0.309, 0.5, 0.0, 0.559, 0.309, 0.2939, 0.309, 0.1266, 0.5878, 0.0, 0.5, 0.2939, 0.309, 0.3673, 0.5878, 0.1266, 0.5878, 0.2939, 0.309, 0.559, 0.309, 0.3673, 0.5878, 0.7412, 0.9659, 1.0, 1.0, 1.0, 0.9659, 0.7412, 0.0, 1.0, 0.2588, 1.0, 0.0, 0.691, 0.9393, 0.5, 0.866, 0.7412, 0.9659, 0.691, 0.9393, 0.7412, 0.9659, 1.0, 0.9659, 0.691, 0.8474, 1.0, 0.9659, 1.0, 0.866, 0.691, 0.8474, 0.691, 0.9393, 1.0, 0.9659, 0.691, 0.6725, 1.0, 0.7071, 1.0, 0.5, 0.691, 0.6725, 1.0, 0.866, 1.0, 0.7071, 0.691, 0.6725, 0.691, 0.8474, 1.0, 0.866, 0.4122, 0.7694, 0.2929, 0.7071, 0.5, 0.866, 0.4122, 0.7694, 0.691, 0.9393, 0.691, 0.8474, 0.4122, 0.7694, 0.5, 0.866, 0.691, 0.9393, 0.691, 0.4318, 1.0, 0.5, 1.0, 0.2588, 0.691, 0.4318, 0.691, 0.6725, 1.0, 0.5, 0.4122, 0.6545, 0.4122, 0.7694, 0.691, 0.8474, 0.4122, 0.6545, 0.691, 0.8474, 0.691, 0.6725, 0.191, 0.5805, 0.134, 0.5, 0.2929, 0.7071, 0.191, 0.5805, 0.2929, 0.7071, 0.4122, 0.7694, 0.691, 0.1488, 0.7412, 0.0, 0.5, 0.0, 0.691, 0.1488, 0.691, 0.4318, 1.0, 0.2588, 0.691, 0.1488, 1.0, 0.2588, 0.7412, 0.0, 0.4122, 0.4755, 0.4122, 0.6545, 0.691, 0.6725, 0.4122, 0.4755, 0.691, 0.6725, 0.691, 0.4318, 0.191, 0.5237, 0.191, 0.5805, 0.4122, 0.7694, 0.191, 0.5237, 0.4122, 0.7694, 0.4122, 0.6545, 0.4122, 0.25, 0.5, 0.0, 0.2929, 0.0, 0.4122, 0.25, 0.691, 0.1488, 0.5, 0.0, 0.4122, 0.25, 0.691, 0.4318, 0.691, 0.1488, 0.4122, 0.25, 0.4122, 0.4755, 0.691, 0.4318, 0.191, 0.4156, 0.4122, 0.6545, 0.4122, 0.4755, 0.191, 0.4156, 0.191, 0.5237, 0.4122, 0.6545, 0.04894, 0.2939, 0.0, 0.0, 0.03407, 0.2588, 0.04894, 0.2939, 0.03407, 0.2588, 0.134, 0.5, 0.04894, 0.2939, 0.134, 0.5, 0.191, 0.5805, 0.04894, 0.2939, 0.191, 0.5805, 0.191, 0.5237, 0.191, 0.2668, 0.4122, 0.4755, 0.4122, 0.25, 0.191, 0.2668, 0.191, 0.4156, 0.4122, 0.4755, 0.04894, 0.25, 0.191, 0.5237, 0.191, 0.4156, 0.04894, 0.25, 0.0, 0.0, 0.04894, 0.2939, 0.04894, 0.25, 0.04894, 0.2939, 0.191, 0.5237, 0.191, 0.09195, 0.2929, 0.0, 0.134, 0.0, 0.191, 0.09195, 0.4122, 0.25, 0.2929, 0.0, 0.191, 0.09195, 0.191, 0.2668, 0.4122, 0.25, 0.04894, 0.1816, 0.0, 0.0, 0.04894, 0.25, 0.04894, 0.1816, 0.191, 0.4156, 0.191, 0.2668, 0.04894, 0.1816, 0.04894, 0.25, 0.191, 0.4156, 0.04894, 0.09549, 0.03407, 0.0, 0.0, 0.0, 0.04894, 0.09549, 0.134, 0.0, 0.03407, 0.0, 0.04894, 0.09549, 0.0, 0.0, 0.04894, 0.1816, 0.04894, 0.09549, 0.191, 0.09195, 0.134, 0.0, 0.04894, 0.09549, 0.191, 0.2668, 0.191, 0.09195, 0.04894, 0.09549, 0.04894, 0.1816, 0.191, 0.2668, 0.0, 0.9659, 0.0, 1.0, 1.0, 1.0, 0.0, 0.9659, 1.0, 1.0, 1.0, 0.9659, 0.0, 0.866, 1.0, 0.9659, 1.0, 0.866, 0.0, 0.866, 0.0, 0.9659, 1.0, 0.9659, 0.0, 0.7071, 1.0, 0.866, 1.0, 0.7071, 0.0, 0.7071, 0.0, 0.866, 1.0, 0.866, 0.0, 0.5, 1.0, 0.7071, 1.0, 0.5, 0.0, 0.5, 0.0, 0.7071, 1.0, 0.7071, 0.0, 0.2588, 1.0, 0.5, 1.0, 0.2588, 0.0, 0.2588, 0.0, 0.5, 1.0, 0.5, 0.0, 0.0, 1.0, 0.2588, 1.0, 0.0, 0.0, 0.0, 0.0, 0.2588, 1.0, 0.2588, 0.0, 0.0, 1.0, 0.0, 1.0, 0.2588, 0.0, 0.2588, 1.0, 0.2588, 1.0, 0.5, 0.0, 0.2588, 0.0, 0.0, 1.0, 0.2588, 0.0, 0.5, 1.0, 0.5, 1.0, 0.7071, 0.0, 0.5, 0.0, 0.2588, 1.0, 0.5, 0.0, 0.7071, 0.0, 0.5, 1.0, 0.7071, 0.0, 0.866, 1.0, 0.7071, 1.0, 0.866, 0.0, 0.866, 0.0, 0.7071, 1.0, 0.7071, 0.0, 0.9659, 1.0, 0.866, 1.0, 0.9659, 0.0, 0.9659, 0.0, 0.866, 1.0, 0.866, 0.0, 1.0, 1.0, 0.9659, 1.0, 1.0, 0.0, 1.0, 0.0, 0.9659, 1.0, 0.9659, 1.0, 0.03407, 1.0, 0.0, 0.0, 0.0, 1.0, 0.03407, 0.0, 0.0, 0.0, 0.03407, 1.0, 0.134, 0.0, 0.03407, 0.0, 0.134, 1.0, 0.134, 1.0, 0.03407, 0.0, 0.03407, 1.0, 0.2929, 0.0, 0.134, 0.0, 0.2929, 1.0, 0.2929, 1.0, 0.134, 0.0, 0.134, 1.0, 0.5, 0.0, 0.2929, 0.0, 0.5, 1.0, 0.5, 1.0, 0.2929, 0.0, 0.2929, 1.0, 0.7412, 0.0, 0.5, 0.0, 0.7412, 1.0, 0.7412, 1.0, 0.5, 0.0, 0.5, 1.0, 1.0, 0.0, 0.7412, 0.0, 1.0, 1.0, 1.0, 1.0, 0.7412, 0.0, 0.7412, 1.0, 0.03407, 0.0, 0.0, 0.0, 0.03407, 1.0, 0.03407, 1.0, 0.0, 0.0, 0.0, 1.0, 0.134, 0.0, 0.03407, 0.0, 0.134, 1.0, 0.134, 1.0, 0.03407, 0.0, 0.03407, 1.0, 0.2929, 0.0, 0.134, 0.0, 0.2929, 1.0, 0.2929, 1.0, 0.134, 0.0, 0.134, 1.0, 0.5, 0.0, 0.2929, 0.0, 0.5, 1.0, 0.5, 1.0, 0.2929, 0.0, 0.2929, 1.0, 0.7412, 0.0, 0.5, 0.0, 0.7412, 1.0, 0.7412, 1.0, 0.5, 0.0, 0.5, 1.0, 1.0, 0.0, 0.7412, 0.0, 1.0, 1.0, 1.0, 1.0, 0.7412, 0.0, 0.7412, 1.0, 0.0, 0.9733, 0.0, 0.9733, 0.2588, 0.007115, 0.9511, 0.2167, 0.9659, 0.2167, 1.0, 0.007115, 0.9511, 0.2167, 0.866, 0.2167, 0.9659, 0.06115, 0.9511, 0.2167, 0.7071, 0.2167, 0.866, 0.06115, 0.9511, 0.2167, 0.866, 0.007115, 0.9511, 0.06115, 0.9511, 0.007115, 0.9511, 0.2167, 1.0, 0.1339, 0.9511, 0.06115, 0.9511, 0.2167, 1.0, 0.2167, 0.9511, 0.1339, 0.9511, 0.2167, 1.0, 0.2995, 0.9511, 0.2167, 0.9511, 0.2167, 1.0, 0.1368, 0.809, 0.2167, 0.7071, 0.06115, 0.9511, 0.1368, 0.809, 0.06115, 0.9511, 0.1339, 0.9511, 0.1368, 0.809, 0.1339, 0.9511, 0.2167, 0.9511, 0.3723, 0.9511, 0.2995, 0.9511, 0.2167, 1.0, 0.2967, 0.809, 0.1368, 0.809, 0.2167, 0.9511, 0.2967, 0.809, 0.2167, 0.9511, 0.2995, 0.9511, 0.0, 0.5878, 0.2167, 0.5, 0.2167, 0.7071, 0.0, 0.5878, 0.2167, 0.7071, 0.1368, 0.809, 0.4263, 0.9511, 0.3723, 0.9511, 0.2167, 1.0, 0.4469, 0.809, 0.2967, 0.809, 0.2995, 0.9511, 0.4469, 0.809, 0.2995, 0.9511, 0.3723, 0.9511, 0.2167, 0.5878, 0.1368, 0.809, 0.2967, 0.809, 0.2167, 0.5878, 0.0, 0.5878, 0.1368, 0.809, 0.4551, 0.9511, 0.4195, 0.9659, 0.6084, 0.866, 0.4551, 0.9511, 0.2167, 1.0, 0.4195, 0.9659, 0.4551, 0.9511, 0.4263, 0.9511, 0.2167, 1.0, 0.5694, 0.809, 0.3723, 0.9511, 0.4263, 0.9511, 0.5694, 0.809, 0.4469, 0.809, 0.3723, 0.9511, 0.4335, 0.5878, 0.2967, 0.809, 0.4469, 0.809, 0.4335, 0.5878, 0.2167, 0.5878, 0.2967, 0.809, 0.08737, 0.309, 0.2167, 0.2588, 0.2167, 0.5, 0.08737, 0.309, 0.2167, 0.0, 0.2167, 0.2588, 0.08737, 0.309, 0.2167, 0.5, 0.0, 0.5878, 0.08737, 0.309, 0.0, 0.5878, 0.2167, 0.5878, 0.6494, 0.809, 0.6084, 0.866, 0.7706, 0.7071, 0.6494, 0.809, 0.5694, 0.809, 0.4263, 0.9511, 0.6494, 0.809, 0.4551, 0.9511, 0.6084, 0.866, 0.6494, 0.809, 0.4263, 0.9511, 0.4551, 0.9511, 0.6241, 0.5878, 0.4469, 0.809, 0.5694, 0.809, 0.6241, 0.5878, 0.4335, 0.5878, 0.4469, 0.809, 0.3461, 0.309, 0.4195, 0.0, 0.2167, 0.0, 0.3461, 0.309, 0.2167, 0.0, 0.08737, 0.309, 0.3461, 0.309, 0.2167, 0.5878, 0.4335, 0.5878, 0.3461, 0.309, 0.08737, 0.309, 0.2167, 0.5878, 0.7655, 0.5878, 0.5694, 0.809, 0.6494, 0.809, 0.7655, 0.5878, 0.6241, 0.5878, 0.5694, 0.809, 0.5892, 0.309, 0.7706, 0.0, 0.6084, 0.0, 0.5892, 0.309, 0.6084, 0.0, 0.4195, 0.0, 0.5892, 0.309, 0.4195, 0.0, 0.3461, 0.309, 0.5892, 0.309, 0.4335, 0.5878, 0.6241, 0.5878, 0.5892, 0.309, 0.3461, 0.309, 0.4335, 0.5878, 0.8408, 0.5878, 0.7706, 0.7071, 0.8951, 0.5, 0.8408, 0.5878, 0.6494, 0.809, 0.7706, 0.7071, 0.8408, 0.5878, 0.7655, 0.5878, 0.6494, 0.809, 0.7874, 0.309, 0.8951, 0.0, 0.7706, 0.0, 0.7874, 0.309, 0.7706, 0.0, 0.5892, 0.309, 0.7874, 0.309, 0.6241, 0.5878, 0.7655, 0.5878, 0.7874, 0.309, 0.5892, 0.309, 0.6241, 0.5878, 0.9167, 0.309, 0.7655, 0.5878, 0.8408, 0.5878, 0.9167, 0.309, 0.7874, 0.309, 0.7655, 0.5878, 0.9167, 0.309, 0.8951, 0.5, 0.9733, 0.2588, 0.9167, 0.309, 0.9733, 0.0, 0.8951, 0.0, 0.9167, 0.309, 0.9733, 0.2588, 0.9733, 0.0, 0.9167, 0.309, 0.8951, 0.0, 0.7874, 0.309, 0.9167, 0.309, 0.8408, 0.5878, 0.8951, 0.5, 0.9753, 0.7412, 0.9753, 1.0, 1.0, 1.0, 0.2742, 0.691, 0.2742, 0.7412, 0.2742, 1.0, 0.2742, 0.691, 0.2742, 0.5, 0.2742, 0.7412, 0.2742, 0.691, 0.2742, 1.0, 0.4621, 1.0, 0.5103, 0.691, 0.4621, 1.0, 0.6371, 1.0, 0.5103, 0.691, 0.2742, 0.691, 0.4621, 1.0, 0.1723, 0.4122, 0.2742, 0.2929, 0.2742, 0.5, 0.1723, 0.4122, 0.2742, 0.5, 0.2742, 0.691, 0.0, 0.191, 0.2742, 0.134, 0.2742, 0.2929, 0.06346, 0.04894, 0.2742, 0.03407, 0.2742, 0.134, 0.7179, 0.691, 0.6371, 1.0, 0.7874, 1.0, 0.7179, 0.691, 0.5103, 0.691, 0.6371, 1.0, 0.3762, 0.4122, 0.2742, 0.691, 0.5103, 0.691, 0.3762, 0.4122, 0.1723, 0.4122, 0.2742, 0.691, 0.1283, 0.191, 0.2742, 0.2929, 0.1723, 0.4122, 0.1283, 0.191, 0.0, 0.191, 0.2742, 0.2929, 0.1024, 0.04894, 0.2742, 0.0, 0.2742, 0.03407, 0.1024, 0.04894, 0.2742, 0.134, 0.0, 0.191, 0.1024, 0.04894, 0.06346, 0.04894, 0.2742, 0.134, 0.1024, 0.04894, 0.2742, 0.03407, 0.06346, 0.04894, 0.872, 0.691, 0.7874, 1.0, 0.9028, 1.0, 0.872, 0.691, 0.9028, 1.0, 0.9753, 1.0, 0.872, 0.691, 0.7179, 0.691, 0.7874, 1.0, 0.5678, 0.4122, 0.5103, 0.691, 0.7179, 0.691, 0.5678, 0.4122, 0.3762, 0.4122, 0.5103, 0.691, 0.2742, 0.191, 0.1283, 0.191, 0.1723, 0.4122, 0.2742, 0.191, 0.1723, 0.4122, 0.3762, 0.4122, 0.1621, 0.04894, 0.2742, 0.0, 0.1024, 0.04894, 0.1621, 0.04894, 0.1024, 0.04894, 0.0, 0.191, 0.1621, 0.04894, 0.0, 0.191, 0.1283, 0.191, 0.954, 0.691, 0.9753, 0.7412, 0.9028, 0.5, 0.954, 0.691, 0.9753, 1.0, 0.9753, 0.7412, 0.954, 0.691, 0.872, 0.691, 0.9753, 1.0, 0.724, 0.4122, 0.5678, 0.4122, 0.7179, 0.691, 0.724, 0.4122, 0.7179, 0.691, 0.872, 0.691, 0.4201, 0.191, 0.3762, 0.4122, 0.5678, 0.4122, 0.4201, 0.191, 0.2742, 0.191, 0.3762, 0.4122, 0.2353, 0.04894, 0.1283, 0.191, 0.2742, 0.191, 0.2353, 0.04894, 0.2742, 0.0, 0.1621, 0.04894, 0.2353, 0.04894, 0.1621, 0.04894, 0.1283, 0.191, 0.826, 0.4122, 0.9028, 0.5, 0.7874, 0.2929, 0.826, 0.4122, 0.954, 0.691, 0.9028, 0.5, 0.826, 0.4122, 0.872, 0.691, 0.954, 0.691, 0.826, 0.4122, 0.724, 0.4122, 0.872, 0.691, 0.5484, 0.191, 0.5678, 0.4122, 0.724, 0.4122, 0.5484, 0.191, 0.4201, 0.191, 0.5678, 0.4122, 0.3132, 0.04894, 0.2742, 0.191, 0.4201, 0.191, 0.3132, 0.04894, 0.2353, 0.04894, 0.2742, 0.191, 0.3132, 0.04894, 0.2742, 0.0, 0.2353, 0.04894, 0.6437, 0.191, 0.724, 0.4122, 0.826, 0.4122, 0.6437, 0.191, 0.5484, 0.191, 0.724, 0.4122, 0.3864, 0.04894, 0.2742, 0.0, 0.3132, 0.04894, 0.3864, 0.04894, 0.4201, 0.191, 0.5484, 0.191, 0.3864, 0.04894, 0.3132, 0.04894, 0.4201, 0.191, 0.6943, 0.191, 0.7874, 0.2929, 0.6371, 0.134, 0.6943, 0.191, 0.826, 0.4122, 0.7874, 0.2929, 0.6943, 0.191, 0.6437, 0.191, 0.826, 0.4122, 0.446, 0.04894, 0.3864, 0.04894, 0.5484, 0.191, 0.446, 0.04894, 0.2742, 0.0, 0.3864, 0.04894, 0.446, 0.04894, 0.5484, 0.191, 0.6437, 0.191, 0.485, 0.04894, 0.6943, 0.191, 0.6371, 0.134, 0.485, 0.04894, 0.6437, 0.191, 0.6943, 0.191, 0.485, 0.04894, 0.2742, 0.0, 0.446, 0.04894, 0.485, 0.04894, 0.446, 0.04894, 0.6437, 0.191, 0.485, 0.04894, 0.4621, 0.03407, 0.2742, 0.0, 0.485, 0.04894, 0.6371, 0.134, 0.4621, 0.03407, 0.0, 0.2588, 1.0, 0.2588, 1.0, 0.5, 0.0, 0.2588, 1.0, 0.0, 1.0, 0.2588, 0.0, 0.2588, 0.0, 0.0, 1.0, 0.0, 0.0, 0.5, 0.0, 0.2588, 1.0, 0.5, 0.0, 0.7071, 1.0, 0.5, 1.0, 0.7071, 0.0, 0.7071, 0.0, 0.5, 1.0, 0.5, 0.0, 0.866, 1.0, 0.7071, 1.0, 0.866, 0.0, 0.866, 0.0, 0.7071, 1.0, 0.7071, 0.0, 0.9659, 1.0, 0.866, 1.0, 0.9659, 0.0, 0.9659, 0.0, 0.866, 1.0, 0.866, 0.0, 1.0, 1.0, 0.9659, 1.0, 1.0, 0.0, 1.0, 0.0, 0.9659, 1.0, 0.9659, 0.0, 0.9572, 0.001175, 0.9683, 0.00462, 0.9786, 0.0, 0.9572, 0.00462, 0.9786, 0.0101, 0.9875, 0.0, 0.9572, 0.0101, 0.9875, 0.01724, 0.9943, 0.0, 0.9572, 0.01724, 0.9943, 0.02556, 0.9985, 0.0, 0.9572, 0.02556, 0.9985, 0.03448, 1.0, 0.00462, 0.02139, 0.001175, 0.03171, 0.0, 0.04278, 0.01724, 0.005732, 0.0101, 0.01253, 0.00462, 0.02139, 0.02556, 0.001458, 0.00462, 0.02139, 0.0, 0.04278, 0.02556, 0.001458, 0.01724, 0.005732, 0.00462, 0.02139, 0.03448, 0.0, 0.0, 0.04278, 0.0, 0.9572, 0.03448, 0.0, 0.0, 0.9572, 0.03448, 1.0, 0.03448, 0.0, 0.02556, 0.001458, 0.0, 0.04278, 0.9954, 0.9786, 0.9655, 1.0, 0.9744, 0.9985, 0.9954, 0.9786, 0.9744, 0.9985, 0.9828, 0.9943, 0.9954, 0.9786, 0.9828, 0.9943, 0.9899, 0.9875, 1.0, 0.9572, 0.9954, 0.9786, 0.9988, 0.9683, 1.0, 0.9572, 0.9655, 1.0, 0.9954, 0.9786, 0.9655, 0.0, 1.0, 0.9572, 1.0, 0.04278, 0.9655, 0.0, 0.03448, 1.0, 0.9655, 1.0, 0.9655, 0.0, 0.03448, 0.0, 0.03448, 1.0, 0.9655, 0.0, 0.9655, 1.0, 1.0, 0.9572, 0.9828, 0.005732, 0.9744, 0.001458, 0.9655, 0.0, 0.9899, 0.01253, 1.0, 0.04278, 0.9988, 0.03171, 0.9899, 0.01253, 0.9988, 0.03171, 0.9954, 0.02139, 0.9899, 0.01253, 0.9655, 0.0, 1.0, 0.04278, 0.9899, 0.01253, 0.9828, 0.005732, 0.9655, 0.0, 1.0, 0.04278, 0.9954, 0.02139, 0.9988, 0.03171, 1.0, 0.04278, 0.9899, 0.01253, 0.9954, 0.02139, 1.0, 0.04278, 0.9828, 0.005732, 0.9899, 0.01253, 1.0, 0.04278, 0.9744, 0.001458, 0.9828, 0.005732, 1.0, 0.04278, 0.9655, 0.0, 0.9744, 0.001458, 0.9954, 0.9786, 1.0, 0.9572, 0.9988, 0.9683, 0.9899, 0.9875, 1.0, 0.9572, 0.9954, 0.9786, 0.9655, 1.0, 1.0, 0.04278, 1.0, 0.9572, 0.9655, 1.0, 0.9828, 0.9943, 0.9744, 0.9985, 0.9655, 1.0, 0.9899, 0.9875, 0.9828, 0.9943, 0.9655, 1.0, 0.9655, 0.0, 1.0, 0.04278, 0.9655, 1.0, 1.0, 0.9572, 0.9899, 0.9875, 0.0, 0.04278, 0.02556, 0.001458, 0.03448, 0.0, 0.0, 0.04278, 0.01724, 0.005732, 0.02556, 0.001458, 0.0, 0.04278, 0.0101, 0.01253, 0.01724, 0.005732, 0.0, 0.04278, 0.00462, 0.02139, 0.0101, 0.01253, 0.0, 0.04278, 0.001175, 0.03171, 0.00462, 0.02139, 0.03448, 1.0, 0.03448, 0.0, 0.9655, 0.0, 0.03448, 1.0, 0.0, 0.9572, 0.0, 0.04278, 0.03448, 1.0, 0.9655, 0.0, 0.9655, 1.0, 0.03448, 1.0, 0.0, 0.04278, 0.03448, 0.0, 0.0101, 0.9875, 0.001175, 0.9683, 0.0, 0.9572, 0.0101, 0.9875, 0.00462, 0.9786, 0.001175, 0.9683, 0.0101, 0.9875, 0.02556, 0.9985, 0.01724, 0.9943, 0.0101, 0.9875, 0.03448, 1.0, 0.02556, 0.9985, 0.0101, 0.9875, 0.0, 0.9572, 0.03448, 1.0, 1.0, 0.0, 0.0, 1.0, 1.0, 1.0, 1.0, 0.0, 0.0, 0.0, 0.0, 1.0, 0.0, 0.9659, 1.0, 1.0, 1.0, 0.9659, 0.0, 0.9659, 0.0, 1.0, 1.0, 1.0, 0.0, 0.866, 1.0, 0.9659, 1.0, 0.866, 0.0, 0.866, 0.0, 0.9659, 1.0, 0.9659, 0.0, 0.7071, 1.0, 0.866, 1.0, 0.7071, 0.0, 0.7071, 0.0, 0.866, 1.0, 0.866, 0.0, 0.5, 1.0, 0.7071, 1.0, 0.5, 0.0, 0.5, 0.0, 0.7071, 1.0, 0.7071, 0.0, 0.2588, 1.0, 0.5, 1.0, 0.2588, 0.0, 0.2588, 0.0, 0.5, 1.0, 0.5, 0.0, 0.0, 1.0, 0.2588, 1.0, 0.0, 0.0, 0.0, 0.0, 0.2588, 1.0, 0.2588, 1.0, 1.0, 0.0, 0.0, 0.0, 1.0, 1.0, 1.0, 1.0, 0.0, 0.0, 0.0, 0.0, 0.7412, 1.0, 1.0, 1.0, 0.7412, 0.0, 0.7412, 0.0, 1.0, 1.0, 1.0, 0.0, 0.5, 1.0, 0.7412, 1.0, 0.5, 0.0, 0.5, 0.0, 0.7412, 1.0, 0.7412, 0.0, 0.2929, 1.0, 0.5, 1.0, 0.2929, 0.0, 0.2929, 0.0, 0.5, 1.0, 0.5, 0.0, 0.134, 1.0, 0.2929, 1.0, 0.134, 0.0, 0.134, 0.0, 0.2929, 1.0, 0.2929, 0.0, 0.03407, 1.0, 0.03407, 1.0, 0.0, 0.0, 0.03407, 1.0, 0.134, 1.0, 0.03407, 0.0, 0.03407, 0.0, 0.134, 1.0, 0.134, 0.0, 0.0, 0.0, 0.03407, 1.0, 0.0, 1.0, 1.0, 0.0, 0.0, 1.0, 0.0, 1.0, 1.0, 0.0, 1.0, 0.0, 0.0, 0.0, 0.03407, 1.0, 0.0, 1.0, 0.03407, 0.0, 0.03407, 0.0, 0.0, 1.0, 0.0, 0.0, 0.134, 1.0, 0.03407, 1.0, 0.134, 0.0, 0.134, 0.0, 0.03407, 1.0, 0.03407, 0.0, 0.2929, 1.0, 0.134, 1.0, 0.2929, 0.0, 0.2929, 0.0, 0.134, 1.0, 0.134, 0.0, 0.5, 1.0, 0.2929, 1.0, 0.5, 0.0, 0.5, 0.0, 0.2929, 1.0, 0.2929, 0.0, 0.7412, 1.0, 0.5, 1.0, 0.7412, 0.0, 0.7412, 0.0, 0.5, 1.0, 0.5, 0.0, 1.0, 1.0, 0.7412, 1.0, 1.0, 0.0, 1.0, 0.0, 0.7412, 1.0, 0.7412, 0.0, 1.0, 0.0, 0.0, 1.0, 0.0, 0.0, 1.0, 1.0, 0.0, 1.0, 1.0, 0.0, 0.2588, 1.0, 0.0, 1.0, 0.2588, 0.0, 0.2588, 0.0, 0.0, 1.0, 0.0, 0.0, 0.5, 1.0, 0.5, 1.0, 0.7071, 0.0, 0.5, 1.0, 0.2588, 1.0, 0.5, 0.0, 0.5, 0.0, 0.2588, 1.0, 0.2588, 0.0, 0.7071, 0.0, 0.5, 1.0, 0.7071, 0.0, 0.866, 1.0, 0.7071, 1.0, 0.866, 0.0, 0.866, 0.0, 0.7071, 1.0, 0.7071, 0.0, 0.9659, 1.0, 0.866, 1.0, 0.9659, 0.0, 0.9659, 0.0, 0.866, 1.0, 0.866, 0.0, 1.0, 1.0, 0.9659, 1.0, 1.0, 0.0, 1.0, 0.0, 0.9659, 1.0, 0.9659])
me_shape_9_indexedfaceset_006.materials.append(mat_metal_pins)
me_shape_9_indexedfaceset_006.materials.append(mat_res_ceramic)
me_shape_9_indexedfaceset_006.update()

# ---- objects
ob_shape_9_indexedfaceset = bpy.data.objects.new('SHAPE_9_IndexedFaceSet', me_shape_9_indexedfaceset_006)

# ---- transforms, parenting, visibility, modifiers, constraints
ob_shape_9_indexedfaceset.location = (0.0, 0.0, 2.168e-19)
ob_shape_9_indexedfaceset.rotation_euler = (1.571, 0.0, -0.0)
ob_shape_9_indexedfaceset.scale = (2.54, 2.54, 2.54)
_m = ob_shape_9_indexedfaceset.modifiers.new('Bevel', 'BEVEL')
_m.segments = 3
_m = ob_shape_9_indexedfaceset.modifiers.new('Auto Smooth', 'NODES')
_m.node_group = ng_auto_smooth
_gi = [s.identifier for s in ng_auto_smooth.interface.items_tree if s.item_type == 'SOCKET' and s.in_out == 'INPUT']
_m[_gi[1]] = 0.5236  # Angle

# ---- collection membership
col_collection.objects.link(ob_shape_9_indexedfaceset)

# ---- scene / render settings (as saved in the file)
scene.frame_start = 1; scene.frame_end = 250; scene.frame_set(1)
scene.render.engine = 'BLENDER_EEVEE_NEXT'
scene.cycles.sampling_pattern = 'TABULATED_SOBOL'
scene.cycles.use_light_tree = False
scene.eevee.ray_tracing_options.trace_max_roughness = 0.0
scene.view_settings.view_transform = 'Filmic'
bpy.context.view_layer.update()

# ---- added for rendering (the .blend has no active camera and no usable light): camera, sun
cam_auto = bpy.data.cameras.new('AutoCamera')
cam_auto.lens = 50.0
cam_auto.sensor_width = 36.0
cam_auto.clip_end = 1000.0
ob_auto_camera = bpy.data.objects.new('AutoCamera', cam_auto)
scene.collection.objects.link(ob_auto_camera)
ob_auto_camera.location = (3.52201, -4.22625, 3.46755)
ob_auto_camera.rotation_euler = (1.09748, -7.21219e-08, 0.694738)
scene.camera = ob_auto_camera
light_auto_sun = bpy.data.lights.new('AutoSun', 'SUN')
light_auto_sun.energy = 3.0
light_auto_sun.angle = 0.0523599
ob_auto_sun = bpy.data.objects.new('AutoSun', light_auto_sun)
scene.collection.objects.link(ob_auto_sun)
ob_auto_sun.rotation_euler = (0.872665, 0.174533, 0.523599)
bpy.context.view_layer.update()
